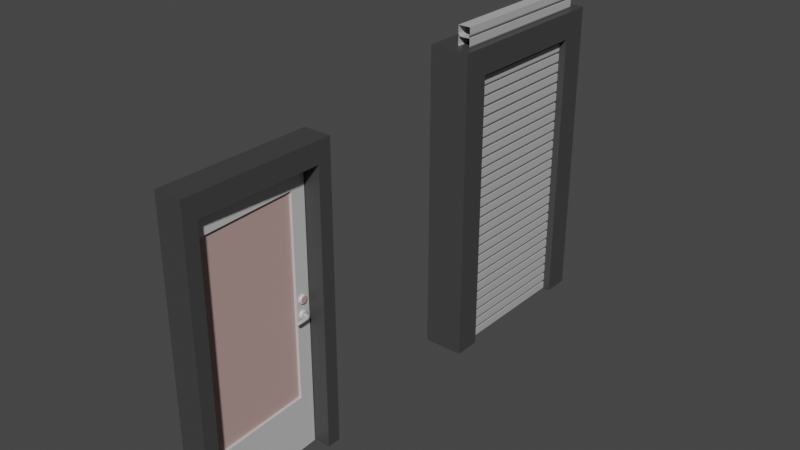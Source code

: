 # Source: Meshes.blend  (saved by Blender 3.2.14; exported with 4.5.12 LTS)
import bpy
from mathutils import Matrix  # noqa: F401  (used for matrix-valued properties, if any)

bpy.ops.wm.read_factory_settings(use_empty=True)
scene = bpy.context.scene
scene.name = 'Scene'

# ---- materials (node trees are filled in below, after node groups)
mat_bunkermetallightgrey = bpy.data.materials.new('BunkerMetalLightGrey')
mat_bunkermetallightgrey.use_transparent_shadow = False
mat_bunkermetal = bpy.data.materials.new('BunkerMetal')
mat_bunkermetal.use_transparent_shadow = False
mat_bunkermetal.diffuse_color = (0.4969, 0.3382, 0.3192, 1.0)
mat_bunkermetalreinforcement = bpy.data.materials.new('BunkerMetalReinforcement')
mat_bunkermetalreinforcement.use_transparent_shadow = False
mat_bunkermetalreinforcement.diffuse_color = (0.016, 0.016, 0.016, 1.0)
mat_bunkermetalpolishedgrey = bpy.data.materials.new('BunkerMetalPolishedGrey')
mat_bunkermetalpolishedgrey.use_transparent_shadow = False
mat_bunkermetalpolishedgrey.diffuse_color = (0.4385, 0.4385, 0.4385, 1.0)

# ---- node groups
ng_auto_smooth = bpy.data.node_groups.new('Auto Smooth', 'GeometryNodeTree')
_s = ng_auto_smooth.interface.new_socket(name='Geometry', in_out='OUTPUT', socket_type='NodeSocketGeometry')
_s = ng_auto_smooth.interface.new_socket(name='Geometry', in_out='INPUT', socket_type='NodeSocketGeometry')
_s = ng_auto_smooth.interface.new_socket(name='Angle', in_out='INPUT', socket_type='NodeSocketFloat')
_s.subtype = 'ANGLE'
_s.min_value = 0.0
_s.max_value = 3.142
ng_auto_smooth.is_modifier = True
_N = ng_auto_smooth.nodes; _L = ng_auto_smooth.links
n0 = _N.new('NodeGroupOutput'); n0.name = 'Group Output'; n0.location = (480, -100)
n1 = _N.new('NodeGroupInput'); n1.name = 'Group Input'; n1.location = (-420, -300)
n2 = _N.new('NodeGroupInput'); n2.name = 'Group Input.001'; n2.location = (-60, -100)
n3 = _N.new('GeometryNodeSetShadeSmooth'); n3.name = 'Set Shade Smooth'; n3.location = (120, -100)
n3.domain = 'EDGE'
n4 = _N.new('GeometryNodeSetShadeSmooth'); n4.name = 'Set Shade Smooth.001'; n4.location = (300, -100)
n5 = _N.new('GeometryNodeInputMeshEdgeAngle'); n5.name = 'Edge Angle'; n5.location = (-420, -220)
n6 = _N.new('GeometryNodeInputEdgeSmooth'); n6.name = 'Is Edge Smooth'; n6.location = (-60, -160)
n7 = _N.new('GeometryNodeInputShadeSmooth'); n7.name = 'Is Face Smooth'; n7.location = (-240, -340)
n8 = _N.new('FunctionNodeBooleanMath'); n8.name = 'Boolean Math'; n8.location = (-60, -220)
n9 = _N.new('FunctionNodeCompare'); n9.name = 'Compare'; n9.location = (-240, -180)
n9.operation = 'LESS_EQUAL'
_L.new(n5.outputs[0], n9.inputs[0])
_L.new(n4.outputs[0], n0.inputs[0])
_L.new(n1.outputs[1], n9.inputs[1])
_L.new(n9.outputs[0], n8.inputs[0])
_L.new(n7.outputs[0], n8.inputs[1])
_L.new(n2.outputs[0], n3.inputs[0])
_L.new(n6.outputs[0], n3.inputs[1])
_L.new(n3.outputs[0], n4.inputs[0])
_L.new(n8.outputs[0], n3.inputs[2])
n0.is_active_output = True

# ---- material node trees
mat_bunkermetallightgrey.use_nodes = True; mat_bunkermetallightgrey.node_tree.nodes.clear()
_N = mat_bunkermetallightgrey.node_tree.nodes; _L = mat_bunkermetallightgrey.node_tree.links
n0 = _N.new('ShaderNodeBsdfPrincipled'); n0.name = 'Principled BSDF'; n0.location = (10, 300)
n0.distribution = 'GGX'
n0.subsurface_method = 'BURLEY'
n0.inputs[0].default_value = (0.5926, 0.5926, 0.5926, 1.0)
n0.inputs[3].default_value = 1.45
n0.inputs[27].default_value = (0.0, 0.0, 0.0, 1.0)
n0.inputs[28].default_value = 1.0
n1 = _N.new('ShaderNodeOutputMaterial'); n1.name = 'Material Output'; n1.location = (300, 300)
_L.new(n0.outputs[0], n1.inputs[0])
n1.is_active_output = True
mat_bunkermetalreinforcement.use_nodes = True; mat_bunkermetalreinforcement.node_tree.nodes.clear()
_N = mat_bunkermetalreinforcement.node_tree.nodes; _L = mat_bunkermetalreinforcement.node_tree.links
n0 = _N.new('ShaderNodeBsdfPrincipled'); n0.name = 'Principled BSDF'; n0.location = (10, 300)
n0.distribution = 'GGX'
n0.subsurface_method = 'BURLEY'
n0.inputs[0].default_value = (0.05222, 0.05222, 0.05222, 1.0)
n0.inputs[3].default_value = 1.45
n0.inputs[27].default_value = (0.0, 0.0, 0.0, 1.0)
n0.inputs[28].default_value = 1.0
n1 = _N.new('ShaderNodeOutputMaterial'); n1.name = 'Material Output'; n1.location = (300, 300)
_L.new(n0.outputs[0], n1.inputs[0])
n1.is_active_output = True

# ---- world
world_world = bpy.data.worlds.new('World'); scene.world = world_world
world_world.use_nodes = True; world_world.node_tree.nodes.clear()
_N = world_world.node_tree.nodes; _L = world_world.node_tree.links
n0 = _N.new('ShaderNodeOutputWorld'); n0.name = 'World Output'; n0.location = (300, 300)
n1 = _N.new('ShaderNodeBackground'); n1.name = 'Background'; n1.location = (10, 300)
n1.inputs[0].default_value = (0.05088, 0.05088, 0.05088, 1.0)
_L.new(n1.outputs[0], n0.inputs[0])
n0.is_active_output = True
world_world.color = (0.05088, 0.05088, 0.05088)
world_world.use_sun_shadow = False
world_world.sun_shadow_jitter_overblur = 0.0

# ---- meshes
me_door1_006 = bpy.data.meshes.new('Door1.006')
me_door1_006.from_pydata([(-0.8956, -0.02498, -0.002382), (-0.8956, -0.02498, 2.004), (0.006013, -0.02498, -0.002382), (0.006014, -0.02498, 2.004), (-0.8956, 0.02498, -0.002382), (-0.8956, 0.02498, 2.004), (0.006013, 0.02498, -0.002382), (0.006014, 0.02498, 2.004), (-0.8011, 0.03599, 1.103), (-0.8037, 0.02318, 1.084), (-0.8016, 0.03202, 1.09), (-0.8079, 0.03244, 1.079), (-0.8227, 0.02318, 1.068), (-0.8181, 0.03217, 1.071), (-0.8305, 0.03244, 1.067), (-0.8456, 0.02318, 1.069), (-0.8469, 0.0321, 1.069), (-0.861, 0.02318, 1.081), (-0.8595, 0.03244, 1.079), (-0.8674, 0.02318, 1.102), (-0.8666, 0.03233, 1.094), (-0.8653, 0.03217, 1.11), (-0.8579, 0.02318, 1.123), (-0.8591, 0.03244, 1.121), (-0.8432, 0.02318, 1.132), (-0.8492, 0.0323, 1.129), (-0.8261, 0.02318, 1.133), (-0.837, 0.03217, 1.133), (-0.8074, 0.02318, 1.122), (-0.8203, 0.03259, 1.131), (-0.8053, 0.0321, 1.118), (-0.8003, 0.02318, 1.103), (-0.804, 0.0386, 1.091), (-0.812, 0.03888, 1.078), (-0.8247, 0.0386, 1.071), (-0.8368, 0.03877, 1.07), (-0.8482, 0.0386, 1.073), (-0.8596, 0.03859, 1.083), (-0.864, 0.03877, 1.097), (-0.8631, 0.0386, 1.109), (-0.8551, 0.0389, 1.122), (-0.8388, 0.03874, 1.131), (-0.8186, 0.03905, 1.127), (-0.8062, 0.0386, 1.114), (-0.8102, 0.04288, 1.086), (-0.8604, 0.04288, 1.105), (-0.8276, 0.04288, 1.074), (-0.8074, 0.04288, 1.106), (-0.849, 0.04288, 1.122), (-0.8413, 0.04288, 1.075), (-0.8316, 0.04288, 1.127), (-0.855, 0.04288, 1.083), (-0.815, 0.04288, 1.12), (-0.8004, -0.03258, 1.103), (-0.8051, -0.02318, 1.082), (-0.8025, -0.0321, 1.087), (-0.8173, -0.02318, 1.071), (-0.8128, -0.0323, 1.074), (-0.8359, -0.02318, 1.066), (-0.8278, -0.03233, 1.067), (-0.8438, -0.0323, 1.068), (-0.8547, -0.02318, 1.074), (-0.8549, -0.03243, 1.075), (-0.8659, -0.02318, 1.09), (-0.863, -0.03202, 1.084), (-0.8667, -0.03244, 1.097), (-0.8655, -0.02318, 1.11), (-0.8653, -0.03243, 1.11), (-0.8543, -0.02318, 1.127), (-0.8592, -0.03217, 1.121), (-0.8327, -0.02318, 1.134), (-0.8456, -0.03233, 1.131), (-0.8149, -0.02318, 1.128), (-0.8262, -0.03233, 1.133), (-0.8121, -0.03217, 1.126), (-0.8044, -0.02318, 1.116), (-0.8041, -0.03231, 1.116), (-0.7999, -0.02318, 1.101), (-0.8032, -0.03888, 1.106), (-0.804, -0.0386, 1.091), (-0.81, -0.03877, 1.08), (-0.8191, -0.0386, 1.073), (-0.8335, -0.03873, 1.069), (-0.8481, -0.03868, 1.073), (-0.8576, -0.0386, 1.081), (-0.8637, -0.03888, 1.094), (-0.8622, -0.0389, 1.112), (-0.8532, -0.0387, 1.124), (-0.8426, -0.0387, 1.129), (-0.828, -0.03859, 1.131), (-0.8116, -0.03875, 1.122), (-0.8201, -0.04288, 1.077), (-0.8407, -0.04288, 1.074), (-0.8604, -0.04288, 1.1), (-0.8064, -0.04288, 1.096), (-0.8544, -0.04288, 1.117), (-0.8335, -0.04289, 1.128), (-0.8555, -0.04288, 1.085), (-0.8126, -0.04288, 1.117), (-0.8003, 0.02318, 0.9881), (-0.8057, 0.02318, 0.9727), (-0.8007, 0.03282, 0.9848), (-0.8077, 0.03202, 0.9701), (-0.8173, 0.02318, 0.9622), (-0.8359, 0.02318, 0.9574), (-0.821, 0.03259, 0.9601), (-0.8374, 0.0323, 0.9582), (-0.8542, 0.02318, 0.9652), (-0.8496, 0.03217, 0.9621), (-0.8643, 0.02318, 0.9777), (-0.8615, 0.03235, 0.9727), (-0.8668, 0.02318, 0.9946), (-0.8667, 0.03244, 0.9883), (-0.8597, 0.02318, 1.013), (-0.8642, 0.03233, 1.005), (-0.8378, 0.02318, 1.025), (-0.8518, 0.0321, 1.02), (-0.8367, 0.03231, 1.025), (-0.8156, 0.02318, 1.02), (-0.8203, 0.03259, 1.022), (-0.8028, 0.02318, 1.005), (-0.8074, 0.0323, 1.012), (-0.8015, 0.03217, 1.001), (-0.8027, 0.03905, 0.9879), (-0.8112, 0.03859, 0.9698), (-0.8271, 0.0389, 0.9611), (-0.8477, 0.03865, 0.9634), (-0.8607, 0.0386, 0.9767), (-0.864, 0.03877, 0.9881), (-0.8631, 0.0386, 1.0), (-0.8551, 0.0389, 1.013), (-0.8388, 0.03874, 1.022), (-0.8186, 0.03905, 1.019), (-0.8062, 0.0386, 1.006), (-0.8074, 0.04288, 0.9972), (-0.8093, 0.04289, 0.9792), (-0.8281, 0.04291, 0.9643), (-0.8513, 0.04289, 0.9709), (-0.8606, 0.04289, 0.9894), (-0.8544, 0.04289, 1.008), (-0.8394, 0.04288, 1.018), (-0.819, 0.0429, 1.015), (-0.8442, 0.04288, 0.9949), (-0.8224, 0.04288, 0.9911), (-0.8365, 0.04288, 1.003), (-0.8382, 0.04288, 0.981), (-0.8252, 0.04288, 0.9991), (-0.8439, 0.04288, 0.9873), (-0.8265, 0.04288, 0.9822), (-0.8231, 0.05836, 0.9959), (-0.8236, 0.05868, 0.986), (-0.828, 0.06381, 1.002), (-0.8411, 0.06018, 0.983), (-0.8322, 0.0675, 0.9804), (-0.8281, 0.06363, 0.9811), (-0.842, 0.06142, 0.9983), (-0.8162, 0.06945, 0.9844), (-0.8167, 0.08795, 0.9967), (-0.7277, 0.06729, 0.9912), (-0.7287, 0.07065, 0.9993), (-0.7286, 0.08951, 0.989), (-0.7266, 0.07647, 1.002), (-0.7278, 0.08293, 0.9812), (-0.7277, 0.08356, 1.001), (-0.7273, 0.08789, 0.9962), (-0.8333, 0.07419, 1.0), (-0.8215, 0.06254, 0.9945), (-0.8236, 0.06377, 0.9837), (-0.8303, 0.0824, 0.9948), (-0.836, 0.07467, 0.9848), (-0.8303, 0.07599, 0.9815), (-0.7276, 0.07062, 0.9838), (-0.726, 0.08789, 0.9891), (-0.7273, 0.07678, 0.9807), (-0.7253, 0.07173, 0.9856), (-0.7259, 0.07039, 0.9967), (-0.7254, 0.08345, 0.9842), (-0.7248, 0.08314, 0.9968), (-0.7241, 0.07547, 0.9922), (-0.7241, 0.07981, 0.9882), (-0.8172, 0.08022, 0.9805), (-0.8164, 0.0823, 1.002), (-0.8344, 0.06453, 1.002), (-0.817, 0.08881, 0.9881), (-0.8163, 0.08524, 0.9829), (-0.8311, 0.08242, 0.9896), (-0.8236, 0.06377, 0.999), (-0.8383, 0.07472, 0.9932), (-0.8169, 0.07112, 1.0), (-0.8268, 0.08062, 1.0), (-0.828, 0.08212, 0.985), (-0.8173, 0.07361, 0.9811), (-0.8154, 0.06712, 0.9899), (-0.8158, 0.06792, 0.9956), (-0.8199, 0.07679, 1.002), (-0.8443, 0.06155, 0.9904), (-0.8212, 0.06237, 0.9891), (-0.7999, -0.0321, 0.9918), (-0.8057, -0.02318, 0.9727), (-0.8041, -0.0323, 0.9756), (-0.8173, -0.02318, 0.9622), (-0.8126, -0.03217, 0.9653), (-0.8302, -0.02318, 0.9581), (-0.8241, -0.03244, 0.9593), (-0.8464, -0.02318, 0.9604), (-0.8374, -0.0323, 0.9582), (-0.8496, -0.03217, 0.9621), (-0.8594, -0.02318, 0.9701), (-0.8591, -0.03243, 0.97), (-0.8664, -0.02318, 0.9848), (-0.8655, -0.0323, 0.9816), (-0.8639, -0.02318, 1.007), (-0.8667, -0.03217, 0.995), (-0.8628, -0.03244, 1.007), (-0.8443, -0.02318, 1.024), (-0.8521, -0.03233, 1.019), (-0.837, -0.03217, 1.025), (-0.8238, -0.02318, 1.023), (-0.8067, -0.02318, 1.012), (-0.8123, -0.0323, 1.017), (-0.804, -0.03243, 1.007), (-0.7999, -0.02318, 0.9905), (-0.8039, -0.03905, 0.982), (-0.8182, -0.03865, 0.964), (-0.8396, -0.03875, 0.9609), (-0.8558, -0.03859, 0.9698), (-0.8637, -0.03888, 0.985), (-0.8631, -0.0386, 1.0), (-0.8553, -0.03904, 1.013), (-0.8396, -0.03843, 1.022), (-0.8244, -0.03599, 1.023), (-0.8118, -0.03904, 1.013), (-0.804, -0.0386, 1.0), (-0.8065, -0.04289, 0.9894), (-0.8182, -0.04291, 0.9684), (-0.8421, -0.04289, 0.9656), (-0.8592, -0.0429, 0.9816), (-0.8563, -0.0429, 1.007), (-0.8335, -0.04291, 1.019), (-0.8126, -0.04288, 1.008), (-0.8428, -0.04288, 0.9979), (-0.8224, -0.04288, 0.9911), (-0.8339, -0.04288, 0.98), (-0.8343, -0.04288, 1.003), (-0.8439, -0.04288, 0.9862), (-0.8252, -0.04288, 0.9991), (-0.8251, -0.04288, 0.984), (-0.8236, -0.05869, 0.986), (-0.8267, -0.06047, 1.0), (-0.8286, -0.06526, 1.002), (-0.8411, -0.06018, 0.983), (-0.8281, -0.06361, 0.9811), (-0.842, -0.06102, 0.9983), (-0.8158, -0.06791, 0.9956), (-0.8162, -0.06944, 0.9845), (-0.8166, -0.08907, 0.9904), (-0.8169, -0.07111, 1.0), (-0.8163, -0.08232, 1.002), (-0.8167, -0.08795, 0.9967), (-0.7277, -0.06895, 0.9855), (-0.7264, -0.08695, 0.9856), (-0.7287, -0.08163, 0.9806), (-0.8215, -0.06254, 0.9881), (-0.8318, -0.07039, 0.9805), (-0.8219, -0.0615, 0.9934), (-0.8236, -0.06376, 0.9837), (-0.829, -0.08376, 0.9929), (-0.8303, -0.08236, 0.9877), (-0.836, -0.07467, 0.9978), (-0.7276, -0.06789, 0.9943), (-0.7278, -0.08954, 0.9914), (-0.7274, -0.07197, 1.0), (-0.7274, -0.0851, 1.0), (-0.7274, -0.07461, 0.9813), (-0.7254, -0.08554, 0.9964), (-0.7254, -0.07166, 0.9858), (-0.7254, -0.07081, 0.9954), (-0.7265, -0.0785, 1.002), (-0.726, -0.08082, 0.982), (-0.7241, -0.08062, 0.9891), (-0.7238, -0.07697, 0.9928), (-0.8172, -0.08028, 0.9805), (-0.8344, -0.06451, 1.002), (-0.8154, -0.06712, 0.9899), (-0.8167, -0.08689, 0.9844), (-0.8199, -0.07679, 1.002), (-0.8362, -0.07733, 0.9933), (-0.8316, -0.07381, 1.001), (-0.8236, -0.06371, 0.9989), (-0.8373, -0.074, 0.986), (-0.8271, -0.08123, 0.9992), (-0.8174, -0.07362, 0.9811), (-0.8286, -0.07899, 0.9823), (-0.8442, -0.06236, 0.9909), (-0.8956, -0.02498, 0.3972), (-0.8956, -0.02498, 1.844), (0.006013, -0.02498, 1.844), (0.006013, -0.02498, 0.3972), (0.006013, 0.02498, 1.844), (0.006013, 0.02498, 0.3972), (-0.8956, 0.02498, 1.844), (-0.8956, 0.02498, 0.3972), (-0.05421, 0.02498, 0.3972), (-0.05421, 0.02498, 1.844), (-0.786, 0.02498, 0.3972), (-0.786, 0.02498, 1.844), (-0.7509, -0.02498, 0.3972), (-0.7509, -0.02498, 1.844), (-0.08586, -0.02498, 0.3972), (-0.08586, -0.02498, 1.844), (-0.7509, -0.004954, 0.3972), (-0.7509, -0.004954, 1.844), (-0.08586, -0.004954, 0.3972), (-0.08586, -0.004954, 1.844), (-0.05421, 0.004988, 0.3972), (-0.05421, 0.004988, 1.844), (-0.786, 0.004988, 0.3972), (-0.786, 0.004988, 1.844)], [], [(31, 10, 8), (17, 16, 15), (19, 20, 17), (22, 21, 19), (24, 25, 22), (24, 27, 25), (39, 20, 21), (8, 43, 30), (35, 14, 16), (33, 11, 13), (37, 18, 20), (27, 41, 25), (32, 8, 10), (23, 39, 21), (42, 29, 30), (14, 34, 13), (29, 41, 27), (11, 32, 10), (18, 36, 16), (40, 23, 25), (50, 41, 42), (51, 36, 37), (44, 8, 32), (38, 51, 37), (52, 42, 43), (44, 32, 33), (39, 45, 38), (47, 43, 8), (40, 45, 39), (46, 33, 34), (46, 34, 35), (48, 40, 41), (49, 35, 36), (46, 45, 48), (46, 48, 50), (52, 46, 50), (44, 46, 47), (46, 51, 45), (47, 46, 52), (55, 54, 77), (57, 56, 54), (59, 58, 56), (60, 61, 58), (61, 64, 63), (65, 66, 63), (66, 69, 68), (68, 71, 70), (70, 73, 72), (74, 75, 72), (65, 86, 67), (76, 77, 75), (88, 96, 89), (55, 80, 57), (62, 84, 64), (59, 82, 60), (73, 90, 74), (64, 84, 85), (53, 79, 55), (67, 86, 69), (57, 81, 59), (71, 89, 73), (60, 83, 62), (59, 81, 82), (55, 79, 80), (62, 83, 84), (69, 87, 71), (76, 90, 78), (83, 97, 84), (90, 96, 98), (78, 94, 79), (79, 94, 80), (90, 98, 78), (86, 93, 95), (80, 91, 81), (86, 95, 87), (81, 91, 82), (87, 96, 88), (93, 91, 95), (95, 91, 96), (97, 91, 93), (100, 102, 101), (103, 102, 100), (104, 105, 103), (107, 108, 104), (109, 110, 107), (111, 112, 109), (115, 116, 113), (118, 119, 115), (120, 121, 118), (129, 112, 114), (99, 122, 120), (105, 124, 102), (117, 131, 116), (101, 123, 122), (126, 106, 108), (132, 119, 121), (112, 127, 110), (130, 114, 116), (119, 131, 117), (124, 101, 102), (110, 126, 108), (133, 121, 122), (125, 105, 106), (141, 131, 132), (127, 137, 126), (128, 138, 127), (141, 132, 133), (135, 123, 124), (129, 138, 128), (134, 133, 123), (130, 139, 129), (125, 136, 124), (140, 130, 131), (136, 125, 126), (134, 146, 141), (143, 134, 135), (147, 137, 138), (141, 144, 140), (145, 136, 137), (140, 144, 139), (148, 135, 136), (142, 138, 139), (155, 142, 144), (152, 145, 147), (151, 144, 146), (195, 147, 142), (149, 146, 143), (150, 143, 148), (163, 157, 181), (161, 194, 188), (158, 193, 192), (171, 156, 191), (162, 180, 184), (160, 183, 157), (185, 169, 187), (182, 165, 155), (169, 152, 195), (155, 187, 195), (170, 153, 152), (183, 190, 185), (175, 159, 158), (172, 176, 162), (173, 174, 171), (174, 158, 171), (176, 173, 162), (163, 177, 164), (174, 178, 175), (172, 179, 176), (176, 179, 174), (178, 161, 175), (177, 178, 179), (153, 191, 154), (185, 190, 169), (188, 151, 186), (154, 191, 167), (189, 168, 165), (192, 166, 196), (194, 182, 151), (193, 186, 166), (167, 192, 196), (170, 180, 153), (194, 165, 182), (196, 149, 150), (165, 187, 155), (181, 189, 194), (190, 184, 170), (157, 168, 189), (157, 185, 168), (221, 199, 198), (201, 200, 198), (203, 202, 200), (202, 205, 204), (206, 207, 204), (207, 210, 209), (212, 211, 209), (215, 214, 211), (199, 223, 201), (220, 232, 197), (219, 230, 231), (210, 225, 226), (197, 232, 222), (205, 224, 206), (213, 227, 228), (206, 224, 225), (213, 228, 215), (219, 231, 220), (210, 226, 212), (203, 224, 205), (224, 235, 225), (225, 235, 236), (231, 238, 239), (231, 239, 232), (227, 236, 237), (222, 234, 223), (232, 233, 222), (224, 234, 235), (228, 238, 229), (233, 246, 234), (233, 241, 246), (235, 244, 236), (235, 242, 244), (246, 251, 242), (243, 248, 245), (242, 250, 244), (245, 264, 241), (241, 247, 246), (244, 293, 240), (258, 272, 257), (253, 269, 283), (256, 269, 253), (254, 259, 291), (281, 261, 284), (283, 259, 254), (257, 277, 285), (256, 271, 269), (255, 270, 258), (284, 270, 255), (263, 292, 289), (252, 268, 287), (250, 289, 293), (252, 293, 268), (292, 284, 267), (287, 290, 257), (273, 275, 278), (273, 278, 261), (274, 279, 280), (271, 277, 276), (271, 276, 269), (259, 275, 273), (270, 260, 274), (272, 274, 277), (269, 275, 259), (278, 279, 260), (260, 279, 274), (274, 280, 277), (275, 279, 278), (268, 290, 287), (249, 256, 288), (286, 290, 268), (282, 285, 249), (288, 253, 264), (265, 254, 291), (265, 283, 254), (263, 281, 292), (287, 285, 282), (264, 262, 247), (248, 249, 288), (289, 286, 293), (292, 281, 284), (266, 258, 290), (263, 291, 281), (267, 284, 255), (297, 2, 6, 299), (301, 4, 0, 294), (11, 9, 12, 13), (31, 9, 10), (9, 11, 10), (14, 12, 15, 16), (12, 14, 13), (30, 28, 31, 8), (17, 18, 16), (17, 20, 18), (19, 21, 20), (22, 23, 21), (22, 25, 23), (24, 26, 27), (26, 29, 27), (26, 28, 29), (28, 30, 29), (39, 38, 20), (240, 237, 236, 244), (25, 41, 40), (36, 35, 16), (23, 40, 39), (34, 33, 13), (20, 38, 37), (43, 42, 30), (29, 42, 41), (11, 33, 32), (18, 37, 36), (14, 35, 34), (36, 51, 49), (52, 50, 42), (44, 47, 8), (38, 45, 51), (47, 52, 43), (46, 44, 33), (48, 45, 40), (49, 46, 35), (50, 48, 41), (46, 49, 51), (77, 53, 55), (55, 57, 54), (57, 59, 56), (59, 60, 58), (60, 62, 61), (61, 62, 64), (64, 65, 63), (65, 67, 66), (66, 67, 69), (69, 71, 68), (71, 73, 70), (73, 74, 72), (74, 76, 75), (65, 85, 86), (76, 53, 77), (71, 87, 88), (53, 76, 78), (73, 89, 90), (57, 80, 81), (53, 78, 79), (60, 82, 83), (65, 64, 85), (71, 88, 89), (69, 86, 87), (76, 74, 90), (83, 92, 97), (90, 89, 96), (85, 84, 97), (85, 97, 93), (86, 85, 93), (80, 94, 91), (78, 98, 94), (82, 91, 92), (87, 95, 96), (83, 82, 92), (94, 98, 91), (98, 96, 91), (97, 92, 91), (99, 100, 101), (103, 105, 102), (104, 106, 105), (104, 108, 106), (107, 110, 108), (109, 112, 110), (111, 114, 112), (111, 113, 114), (113, 116, 114), (115, 117, 116), (115, 119, 117), (118, 121, 119), (120, 122, 121), (129, 128, 112), (99, 101, 122), (127, 126, 110), (116, 131, 130), (122, 123, 133), (126, 125, 106), (114, 130, 129), (125, 124, 105), (112, 128, 127), (133, 132, 121), (119, 132, 131), (124, 123, 101), (141, 140, 131), (127, 138, 137), (135, 134, 123), (134, 141, 133), (129, 139, 138), (136, 135, 124), (140, 139, 130), (126, 137, 136), (148, 145, 153, 154), (138, 142, 147), (135, 148, 143), (147, 145, 137), (146, 144, 141), (136, 145, 148), (144, 142, 139), (143, 146, 134), (151, 182, 144), (154, 150, 148), (155, 195, 142), (152, 153, 145), (195, 152, 147), (182, 155, 144), (149, 151, 146), (184, 183, 160, 162), (150, 149, 143), (160, 172, 162), (159, 161, 188), (163, 164, 157), (188, 193, 158, 159), (173, 171, 191), (192, 156, 171, 158), (181, 194, 161, 163), (164, 160, 157), (173, 191, 180, 162), (217, 214, 216, 230), (187, 165, 168), (187, 168, 185), (187, 169, 195), (169, 170, 152), (160, 164, 172), (175, 161, 159), (158, 174, 175), (164, 177, 172), (163, 161, 177), (173, 176, 174), (174, 179, 178), (172, 177, 179), (178, 177, 161), (188, 194, 151), (169, 190, 170), (167, 191, 156), (167, 156, 192), (192, 193, 166), (193, 188, 186), (194, 189, 165), (167, 196, 150), (154, 167, 150), (149, 166, 186), (149, 196, 166), (149, 186, 151), (170, 184, 180), (190, 183, 184), (181, 157, 189), (153, 180, 191), (157, 183, 185), (221, 197, 199), (199, 201, 198), (201, 203, 200), (203, 205, 202), (205, 206, 204), (206, 208, 207), (207, 208, 210), (210, 212, 209), (212, 213, 211), (213, 215, 211), (214, 215, 216), (219, 218, 217, 230), (197, 221, 218, 220), (219, 220, 218), (212, 226, 227), (240, 243, 238, 237), (199, 222, 223), (215, 228, 229), (213, 212, 227), (210, 208, 225), (216, 215, 229), (203, 201, 223), (199, 197, 222), (230, 216, 229), (208, 206, 225), (220, 231, 232), (203, 223, 224), (230, 229, 238), (231, 230, 238), (226, 225, 236), (222, 233, 234), (227, 226, 236), (232, 239, 233), (228, 227, 237), (224, 223, 234), (228, 237, 238), (239, 238, 245), (238, 243, 245), (241, 233, 239, 245), (235, 234, 242), (234, 246, 242), (282, 243, 240, 252), (243, 249, 248), (243, 282, 249), (245, 248, 264), (246, 247, 251), (240, 293, 252), (242, 263, 250), (244, 250, 293), (271, 256, 285, 277), (242, 251, 263), (241, 264, 247), (283, 269, 259), (284, 260, 270), (291, 259, 273), (261, 281, 291, 273), (258, 270, 272), (284, 261, 260), (257, 272, 277), (289, 267, 286), (289, 292, 267), (282, 252, 287), (250, 263, 289), (287, 257, 285), (261, 278, 260), (272, 270, 274), (269, 276, 275), (275, 276, 280), (276, 277, 280), (275, 280, 279), (263, 251, 291), (262, 264, 283), (251, 265, 291), (249, 285, 256), (286, 266, 290), (265, 262, 283), (286, 267, 266), (264, 253, 283), (288, 256, 253), (247, 262, 265), (247, 265, 251), (264, 248, 288), (268, 293, 286), (266, 267, 255), (290, 258, 257), (266, 255, 258), (7, 5, 1, 3), (2, 0, 4, 6), (6, 4, 301, 304, 302, 299), (0, 2, 297, 308, 306, 294), (1, 295, 307, 309, 296, 3), (309, 307, 311, 313), (295, 294, 306, 307), (7, 298, 303, 305, 300, 5), (304, 305, 317, 316), (298, 299, 302, 303), (5, 300, 295, 1), (300, 301, 294, 295), (305, 304, 301, 300), (3, 296, 298, 7), (296, 297, 299, 298), (309, 308, 297, 296), (311, 310, 312, 313), (306, 308, 312, 310), (308, 309, 313, 312), (307, 306, 310, 311), (315, 314, 316, 317), (303, 302, 314, 315), (305, 303, 315, 317), (302, 304, 316, 314)])
me_door1_006.polygons.foreach_set('use_smooth', [True] * 529)
me_door1_006.polygons.foreach_set('material_index', [0, 0, 0, 0, 0, 0, 0, 0, 0, 0, 0, 0, 0, 0, 0, 0, 0, 0, 0, 0, 0, 0, 0, 0, 0, 0, 0, 0, 0, 0, 0, 0, 0, 1, 1, 1, 1, 1, 1, 0, 0, 0, 0, 0, 0, 0, 0, 0, 0, 0, 0, 0, 0, 0, 0, 0, 0, 0, 0, 0, 0, 0, 0, 0, 0, 0, 0, 0, 0, 0, 0, 0, 0, 0, 0, 0, 0, 1, 1, 1, 0, 0, 0, 0, 0, 0, 0, 0, 0, 0, 0, 0, 0, 0, 0, 0, 0, 0, 0, 0, 0, 0, 0, 0, 0, 0, 0, 0, 0, 0, 0, 0, 0, 0, 0, 0, 0, 0, 0, 0, 0, 0, 0, 0, 0, 0, 0, 0, 0, 0, 0, 0, 0, 0, 0, 0, 0, 0, 0, 0, 0, 0, 0, 0, 0, 0, 0, 0, 0, 0, 0, 0, 0, 0, 0, 0, 0, 0, 0, 0, 0, 0, 0, 0, 0, 0, 0, 0, 0, 0, 0, 0, 0, 0, 0, 0, 0, 0, 0, 0, 0, 0, 0, 0, 0, 0, 0, 0, 0, 0, 0, 0, 0, 0, 0, 0, 0, 0, 0, 0, 0, 0, 0, 0, 0, 0, 0, 0, 0, 0, 0, 0, 0, 0, 0, 0, 0, 0, 0, 0, 0, 0, 0, 0, 0, 0, 0, 0, 0, 0, 0, 0, 0, 0, 0, 0, 0, 0, 0, 0, 0, 0, 0, 0, 0, 0, 0, 0, 0, 0, 0, 0, 0, 0, 0, 0, 0, 0, 0, 0, 0, 0, 0, 0, 0, 0, 0, 0, 0, 0, 0, 0, 0, 0, 0, 0, 0, 0, 0, 0, 0, 0, 0, 0, 0, 0, 0, 0, 0, 0, 1, 0, 0, 0, 0, 0, 0, 0, 0, 0, 0, 0, 0, 0, 0, 0, 0, 0, 0, 0, 0, 0, 0, 0, 0, 0, 0, 0, 0, 0, 0, 0, 0, 0, 0, 0, 1, 1, 1, 0, 0, 0, 0, 0, 0, 0, 0, 0, 0, 0, 0, 0, 0, 0, 0, 0, 0, 0, 0, 0, 0, 0, 0, 0, 0, 0, 0, 0, 0, 0, 0, 0, 0, 0, 0, 0, 0, 0, 0, 0, 0, 0, 0, 0, 0, 0, 0, 0, 0, 0, 0, 0, 0, 0, 0, 0, 0, 0, 0, 0, 0, 0, 0, 0, 0, 0, 0, 0, 0, 0, 0, 0, 0, 0, 0, 0, 0, 0, 0, 0, 0, 0, 0, 0, 0, 0, 0, 0, 0, 0, 0, 0, 0, 0, 0, 0, 0, 0, 0, 0, 0, 0, 0, 0, 0, 0, 0, 0, 0, 0, 0, 0, 0, 0, 0, 0, 0, 0, 0, 0, 0, 0, 0, 0, 0, 0, 0, 0, 0, 0, 0, 0, 0, 0, 0, 0, 0, 0, 0, 0, 0, 0, 0, 0, 0, 0, 0, 0, 0, 0, 0, 0, 0, 0, 0, 0, 0, 0, 0, 0, 0, 0, 0, 0, 0, 0, 0, 0, 0, 0, 0, 0, 0, 0, 0, 0, 0, 0, 0, 0, 0, 0, 0, 0, 0, 0, 0, 0, 0, 0, 0, 1, 0, 0, 0, 1, 0, 0, 0])
_uv = me_door1_006.uv_layers.new(name='UVMap')
_uv.uv.foreach_set('vector', [0.1887, 0.7148, 0.1797, 0.7259, 0.1758, 0.7159, 0.209, 0.7429, 0.2, 0.7245, 0.209, 0.7232, 0.209, 0.762, 0.1998, 0.7561, 0.209, 0.7429, 0.4242, 0.7357, 0.4151, 0.7206, 0.4242, 0.7127, 0.2289, 0.7192, 0.2197, 0.7134, 0.229, 0.7051, 0.2289, 0.7192, 0.2198, 0.7253, 0.2197, 0.7134, 0.409, 0.7201, 0.4156, 0.7051, 0.4151, 0.7206, 0.1758, 0.7159, 0.1735, 0.7101, 0.1801, 0.7064, 0.1933, 0.717, 0.1997, 0.7104, 0.2, 0.7245, 0.1731, 0.7423, 0.1794, 0.7391, 0.18, 0.752, 0.1935, 0.7435, 0.1997, 0.7407, 0.1998, 0.7561, 0.2198, 0.7253, 0.2132, 0.7237, 0.2197, 0.7134, 0.1732, 0.7271, 0.1758, 0.7159, 0.1797, 0.7259, 0.4149, 0.7334, 0.409, 0.7201, 0.4151, 0.7206, 0.2129, 0.7443, 0.2194, 0.7423, 0.22, 0.7583, 0.1801, 0.7628, 0.1737, 0.7563, 0.18, 0.752, 0.2194, 0.7423, 0.2132, 0.7237, 0.2198, 0.7253, 0.1794, 0.7391, 0.1732, 0.7271, 0.1797, 0.7259, 0.1997, 0.7407, 0.1935, 0.728, 0.2, 0.7245, 0.4089, 0.7354, 0.4149, 0.7334, 0.4157, 0.7442, 0.209, 0.7312, 0.2132, 0.7237, 0.2129, 0.7443, 0.1892, 0.7401, 0.1935, 0.728, 0.1935, 0.7435, -0.2013, 0.7504, -0.1899, 0.7666, -0.1992, 0.7585, -0.1663, 0.7074, -0.1825, 0.7094, -0.1805, 0.7051, 0.2091, 0.7485, 0.2129, 0.7443, 0.2135, 0.7577, 0.169, 0.7354, 0.1732, 0.7271, 0.1731, 0.7423, 0.409, 0.7201, 0.4051, 0.7176, 0.4093, 0.7082, -0.1842, 0.7624, -0.1771, 0.7673, -0.1899, 0.7666, -0.1476, 0.7271, -0.1603, 0.7147, -0.1559, 0.7138, -0.2036, 0.7295, -0.2071, 0.7454, -0.208, 0.7305, -0.2036, 0.7295, -0.208, 0.7305, -0.2033, 0.7193, 0.2091, 0.7141, 0.2131, 0.708, 0.2132, 0.7237, 0.1892, 0.7237, 0.1933, 0.717, 0.1935, 0.728, -0.2036, 0.7295, -0.1603, 0.7147, -0.1507, 0.7325, -0.2036, 0.7295, -0.1507, 0.7325, -0.1541, 0.7504, -0.1685, 0.7618, -0.2036, 0.7295, -0.1541, 0.7504, -0.2013, 0.7504, -0.2036, 0.7295, -0.1842, 0.7624, -0.2036, 0.7295, -0.1825, 0.7094, -0.1603, 0.7147, -0.1842, 0.7624, -0.2036, 0.7295, -0.1685, 0.7618, 0.1377, 0.7269, 0.1287, 0.7323, 0.1289, 0.7143, 0.1379, 0.7436, 0.1288, 0.7488, 0.1287, 0.7323, 0.1383, 0.7586, 0.1292, 0.7644, 0.1288, 0.7488, 0.3002, 0.7415, 0.3094, 0.7292, 0.3094, 0.749, 0.3094, 0.7292, 0.3004, 0.7163, 0.3094, 0.7102, 0.2585, 0.7161, 0.2489, 0.7286, 0.2496, 0.7098, 0.2489, 0.7286, 0.2581, 0.7418, 0.2495, 0.7486, 0.2895, 0.7564, 0.2803, 0.748, 0.2895, 0.7351, 0.2895, 0.7351, 0.2802, 0.7285, 0.2894, 0.7168, 0.2803, 0.7139, 0.2892, 0.7054, 0.2894, 0.7168, 0.2585, 0.7161, 0.2649, 0.7313, 0.2582, 0.729, 0.1385, 0.7053, 0.1289, 0.7143, 0.1294, 0.7051, 0.2738, 0.7449, 0.2696, 0.7356, 0.2739, 0.7303, 0.1377, 0.7269, 0.1445, 0.7367, 0.1379, 0.7436, 0.3, 0.7289, 0.2938, 0.7227, 0.3004, 0.7163, 0.3001, 0.7547, 0.2937, 0.7488, 0.3002, 0.7415, 0.2802, 0.7285, 0.2736, 0.7131, 0.2803, 0.7139, 0.3004, 0.7163, 0.2938, 0.7227, 0.2935, 0.7096, 0.1385, 0.7127, 0.1444, 0.7247, 0.1377, 0.7269, 0.2582, 0.729, 0.2649, 0.7313, 0.2581, 0.7418, 0.1379, 0.7436, 0.1445, 0.7485, 0.1383, 0.7586, 0.2803, 0.748, 0.2739, 0.7303, 0.2802, 0.7285, 0.3002, 0.7415, 0.2937, 0.7352, 0.3, 0.7289, 0.1383, 0.7586, 0.1445, 0.7485, 0.1449, 0.7605, 0.1377, 0.7269, 0.1444, 0.7247, 0.1445, 0.7367, 0.3, 0.7289, 0.2937, 0.7352, 0.2938, 0.7227, 0.2581, 0.7418, 0.2653, 0.746, 0.2594, 0.7557, -0.03204, 0.7583, -0.04078, 0.7624, -0.02845, 0.7487, -0.06361, 0.7051, -0.07374, 0.7146, -0.07494, 0.7104, -0.04078, 0.7624, -0.06353, 0.7623, -0.04047, 0.7575, 0.1449, 0.7126, 0.1489, 0.7226, 0.1444, 0.7247, 0.1444, 0.7247, 0.1489, 0.7226, 0.1445, 0.7367, -0.04078, 0.7624, -0.04047, 0.7575, -0.02845, 0.7487, -0.08742, 0.739, -0.0826, 0.7284, -0.08116, 0.7466, 0.1445, 0.7367, 0.1489, 0.7462, 0.1445, 0.7485, 0.2649, 0.7313, 0.2696, 0.7393, 0.2653, 0.746, -0.0354, 0.7125, -0.03718, 0.7159, -0.04849, 0.7052, -0.08175, 0.7533, -0.06353, 0.7623, -0.07294, 0.7616, -0.0826, 0.7284, -0.03718, 0.7159, -0.08116, 0.7466, -0.08116, 0.7466, -0.03718, 0.7159, -0.06353, 0.7623, -0.07374, 0.7146, -0.03718, 0.7159, -0.0826, 0.7284, 0.1685, 0.7321, 0.1596, 0.7355, 0.1589, 0.7195, 0.1686, 0.7478, 0.1596, 0.7355, 0.1685, 0.7321, 0.169, 0.7633, 0.1592, 0.7518, 0.1686, 0.7478, 0.3491, 0.7286, 0.3401, 0.723, 0.3491, 0.7095, 0.3491, 0.7445, 0.3399, 0.7392, 0.3491, 0.7286, 0.4046, 0.7205, 0.3954, 0.7147, 0.4051, 0.7051, 0.3651, 0.7262, 0.3562, 0.7126, 0.3653, 0.7051, 0.3651, 0.749, 0.3556, 0.744, 0.3651, 0.7262, 0.3653, 0.7629, 0.356, 0.7578, 0.3651, 0.749, 0.3895, 0.7273, 0.3954, 0.7147, 0.3955, 0.7314, 0.1686, 0.7167, 0.1599, 0.7077, 0.169, 0.7051, 0.1592, 0.7518, 0.1531, 0.738, 0.1596, 0.7355, 0.3559, 0.7273, 0.3495, 0.7254, 0.3562, 0.7126, 0.1589, 0.7195, 0.1527, 0.7184, 0.1599, 0.7077, 0.3335, 0.7225, 0.3399, 0.7111, 0.3401, 0.723, 0.3491, 0.746, 0.3556, 0.744, 0.356, 0.7578, 0.3398, 0.7534, 0.3336, 0.7411, 0.3399, 0.7392, 0.3899, 0.7426, 0.3955, 0.7314, 0.397, 0.7493, 0.3556, 0.744, 0.3495, 0.7254, 0.3559, 0.7273, 0.1531, 0.738, 0.1589, 0.7195, 0.1596, 0.7355, 0.3399, 0.7392, 0.3335, 0.7225, 0.3401, 0.723, 0.3497, 0.7594, 0.356, 0.7578, 0.3562, 0.7645, 0.153, 0.7549, 0.1592, 0.7518, 0.1599, 0.7637, -0.0158, 0.7148, -0.02845, 0.732, -0.01947, 0.7134, 0.3336, 0.7411, 0.3293, 0.7301, 0.3335, 0.7225, -0.002989, 0.766, -0.00331, 0.7623, 0.009034, 0.766, -0.0158, 0.7148, -0.01947, 0.7134, -0.003577, 0.7051, 0.1489, 0.7294, 0.1527, 0.7184, 0.1531, 0.738, 0.3895, 0.7273, 0.3857, 0.7179, 0.3894, 0.7155, 0.004343, 0.7086, -0.003577, 0.7051, 0.01466, 0.7067, 0.3899, 0.7426, 0.3861, 0.7381, 0.3895, 0.7273, 0.153, 0.7549, 0.1491, 0.7531, 0.1531, 0.738, -0.02442, 0.7338, -0.025, 0.7501, -0.02845, 0.732, 0.3293, 0.708, 0.3333, 0.7051, 0.3335, 0.7225, 0.004343, 0.7086, -0.002615, 0.7253, -0.0158, 0.7148, 0.006005, 0.7249, 0.004343, 0.7086, 0.0212, 0.7156, 0.003477, 0.7467, 0.01729, 0.7586, -0.00331, 0.7623, -0.0158, 0.7148, -0.009093, 0.7353, -0.02442, 0.7338, 0.01128, 0.7431, 0.03029, 0.7381, 0.01729, 0.7586, -0.02442, 0.7338, -0.009093, 0.7353, -0.01996, 0.7509, 0.01345, 0.7314, 0.0212, 0.7156, 0.03029, 0.7381, -0.003911, 0.7449, -0.00331, 0.7623, -0.01996, 0.7509, 0.4744, 0.7241, 0.4709, 0.7056, 0.4806, 0.7052, -0.2257, 0.7962, -0.208, 0.7984, -0.2108, 0.8065, -0.3058, 0.7191, -0.2878, 0.7051, -0.2847, 0.7163, 0.4662, 0.724, 0.4637, 0.7051, 0.4709, 0.7056, 0.4625, 0.7209, 0.4637, 0.7367, 0.4592, 0.7364, 0.4545, 0.7204, 0.4592, 0.7364, 0.4497, 0.7364, -0.2981, 0.8217, -0.3261, 0.7369, -0.3207, 0.7354, -0.2909, 0.8208, -0.3163, 0.7304, -0.3099, 0.7319, 0.1011, 0.8014, 0.09398, 0.7128, 0.09977, 0.713, 0.1085, 0.8012, 0.1052, 0.712, 0.1085, 0.7107, -0.2193, 0.7051, -0.2385, 0.7707, -0.2436, 0.77, 0.03812, 0.8158, 0.03819, 0.7266, 0.04679, 0.727, -0.2459, 0.7859, -0.2387, 0.7889, -0.2411, 0.7958, -0.3083, 0.713, -0.3173, 0.7168, -0.3071, 0.7051, -0.2387, 0.7889, -0.2257, 0.7962, -0.2293, 0.8027, 0.4744, 0.7241, 0.4705, 0.7367, 0.4662, 0.724, -0.2378, 0.7823, -0.23, 0.7857, -0.2257, 0.7962, 0.03819, 0.7266, 0.03509, 0.7154, 0.03984, 0.7124, 0.0956, 0.8033, 0.09288, 0.8006, 0.1011, 0.8014, 0.5299, 0.7052, 0.5252, 0.7081, 0.5214, 0.7072, 0.5191, 0.7129, 0.5221, 0.7195, 0.519, 0.7196, 0.1068, 0.8035, 0.1011, 0.8014, 0.1085, 0.8012, 0.5252, 0.7081, 0.5191, 0.7129, 0.5214, 0.7072, -0.2981, 0.8217, -0.2967, 0.8247, -0.302, 0.8236, 0.5221, 0.7195, 0.529, 0.7182, 0.5293, 0.724, 0.5299, 0.7052, 0.5276, 0.713, 0.5252, 0.7081, 0.5252, 0.7081, 0.5276, 0.713, 0.5221, 0.7195, 0.529, 0.7182, 0.5346, 0.7196, 0.5293, 0.724, 0.5346, 0.7122, 0.529, 0.7182, 0.5276, 0.713, -0.23, 0.7857, -0.2323, 0.7733, -0.2254, 0.7844, -0.2459, 0.7859, -0.2439, 0.7808, -0.2387, 0.7889, -0.3099, 0.7319, -0.3058, 0.7191, -0.3045, 0.7235, 0.4478, 0.7155, 0.4546, 0.7051, 0.4527, 0.7152, 0.4806, 0.7418, 0.4745, 0.7437, 0.479, 0.7361, 0.09977, 0.713, 0.09489, 0.7071, 0.1003, 0.7072, -0.3163, 0.7304, -0.3083, 0.713, -0.3058, 0.7191, 0.09398, 0.7128, 0.09036, 0.7051, 0.09489, 0.7071, 0.4527, 0.7152, 0.4627, 0.7118, 0.4584, 0.7167, -0.2378, 0.7823, -0.2385, 0.7707, -0.23, 0.7857, -0.3163, 0.7304, -0.3173, 0.7168, -0.3083, 0.713, 0.4584, 0.7167, 0.4625, 0.7209, 0.4545, 0.7204, 0.479, 0.7361, 0.4705, 0.7367, 0.4744, 0.7241, -0.3207, 0.7354, -0.3218, 0.7249, -0.3163, 0.7304, -0.2439, 0.7808, -0.2436, 0.77, -0.2378, 0.7823, 0.04679, 0.727, 0.04506, 0.7133, 0.05027, 0.7168, 0.04679, 0.727, 0.03984, 0.7124, 0.04506, 0.7133, 0.1087, 0.7177, 0.1177, 0.732, 0.1085, 0.7353, 0.1177, 0.7455, 0.1087, 0.7509, 0.1085, 0.7353, 0.1182, 0.7575, 0.109, 0.7624, 0.1087, 0.7509, 0.3293, 0.7503, 0.3201, 0.7448, 0.3293, 0.7365, 0.3202, 0.7328, 0.3293, 0.7201, 0.3293, 0.7365, 0.3293, 0.7201, 0.3201, 0.7079, 0.3293, 0.7051, 0.3757, 0.739, 0.3857, 0.7277, 0.3836, 0.7492, 0.3768, 0.7112, 0.3857, 0.7051, 0.3857, 0.7277, 0.1177, 0.732, 0.1243, 0.75, 0.1177, 0.7455, 0.1184, 0.7076, 0.1245, 0.7127, 0.1177, 0.7166, 0.2396, 0.7148, 0.236, 0.7273, 0.2328, 0.7139, 0.3201, 0.7079, 0.3137, 0.723, 0.3134, 0.7071, 0.1177, 0.7166, 0.1245, 0.7127, 0.1246, 0.7269, 0.3201, 0.7448, 0.3136, 0.7413, 0.3202, 0.7328, 0.3764, 0.726, 0.3695, 0.7324, 0.3697, 0.7175, 0.3202, 0.7328, 0.3136, 0.7413, 0.3137, 0.723, 0.3764, 0.726, 0.3697, 0.7175, 0.3768, 0.7112, 0.2396, 0.7148, 0.2328, 0.7139, 0.2394, 0.7056, 0.3741, 0.7513, 0.3677, 0.747, 0.3757, 0.739, 0.3199, 0.7542, 0.3136, 0.7413, 0.3201, 0.7448, 0.3136, 0.7413, 0.3094, 0.7363, 0.3137, 0.723, -0.122, 0.7051, -0.1083, 0.7101, -0.1318, 0.7127, -0.1125, 0.7667, -0.1335, 0.7583, -0.1103, 0.7625, -0.1125, 0.7667, -0.1103, 0.7625, -0.09839, 0.7609, -0.1462, 0.7253, -0.1318, 0.7127, -0.1444, 0.7346, 0.1246, 0.7269, 0.1287, 0.7466, 0.1243, 0.75, 0.1245, 0.7127, 0.1287, 0.7226, 0.1246, 0.7269, -0.1035, 0.7077, -0.09065, 0.7267, -0.1083, 0.7101, -0.1476, 0.7405, -0.1335, 0.7583, -0.1403, 0.757, -0.09387, 0.7508, -0.1056, 0.7352, -0.09065, 0.7267, -0.09387, 0.7508, -0.1077, 0.7425, -0.1056, 0.7352, -0.1083, 0.7101, -0.1222, 0.7256, -0.1318, 0.7127, -0.1083, 0.7101, -0.1103, 0.7266, -0.1222, 0.7256, 0.4923, 0.7358, 0.4963, 0.7148, 0.5011, 0.7355, -0.3286, 0.8226, -0.3436, 0.8103, -0.3261, 0.8136, -0.2459, 0.7163, -0.2649, 0.7146, -0.2497, 0.7051, 0.4806, 0.7356, 0.4827, 0.717, 0.4851, 0.7358, 0.4851, 0.7358, 0.4897, 0.7199, 0.4923, 0.7358, 0.4413, 0.7051, 0.438, 0.7246, 0.4297, 0.7055, -0.3675, 0.7929, -0.3405, 0.7074, -0.362, 0.7944, 0.08444, 0.7161, 0.08343, 0.805, 0.07866, 0.7164, 0.0891, 0.7149, 0.08343, 0.805, 0.08444, 0.7161, 0.07321, 0.7157, 0.07461, 0.8049, 0.06977, 0.7145, -0.2776, 0.7402, -0.2572, 0.805, -0.2847, 0.7402, 0.07866, 0.7164, 0.07461, 0.8049, 0.07321, 0.7157, -0.362, 0.7944, -0.3339, 0.7085, -0.3576, 0.7994, 0.0891, 0.7149, 0.08924, 0.8052, 0.08343, 0.805, 0.06078, 0.797, 0.06116, 0.7074, 0.06707, 0.7971, 0.05467, 0.7972, 0.06116, 0.7074, 0.06078, 0.797, -0.2718, 0.7263, -0.2796, 0.7303, -0.2777, 0.72, 0.4302, 0.7237, 0.4296, 0.7381, 0.4249, 0.7379, -0.2649, 0.7146, -0.2777, 0.72, -0.2693, 0.7083, 0.4302, 0.7237, 0.438, 0.7246, 0.4296, 0.7381, 0.05274, 0.8094, 0.05467, 0.7972, 0.0581, 0.811, -0.3579, 0.8115, -0.3639, 0.805, -0.362, 0.7944, 0.513, 0.7225, 0.5075, 0.7212, 0.5164, 0.717, 0.513, 0.7225, 0.5164, 0.717, 0.519, 0.7184, 0.5117, 0.7052, 0.5115, 0.7123, 0.5068, 0.7127, -0.3278, 0.711, -0.3339, 0.7085, -0.3261, 0.7091, 0.08924, 0.8052, 0.08461, 0.8072, 0.08343, 0.805, 0.5068, 0.7242, 0.5075, 0.7212, 0.513, 0.7225, 0.5183, 0.7062, 0.519, 0.7108, 0.5117, 0.7052, -0.3405, 0.7074, -0.3404, 0.7051, -0.3339, 0.7085, 0.08343, 0.805, 0.07488, 0.8072, 0.07461, 0.8049, 0.5164, 0.717, 0.5115, 0.7123, 0.519, 0.7108, 0.519, 0.7108, 0.5115, 0.7123, 0.5117, 0.7052, 0.5117, 0.7052, 0.5068, 0.7127, 0.5043, 0.7077, 0.5075, 0.7212, 0.5115, 0.7123, 0.5164, 0.717, 0.4296, 0.7381, 0.4259, 0.7459, 0.4249, 0.7379, -0.3488, 0.811, -0.3513, 0.7979, -0.3459, 0.8063, 0.4342, 0.7407, 0.4259, 0.7459, 0.4296, 0.7381, -0.3496, 0.8168, -0.3576, 0.7994, -0.3488, 0.811, 0.08778, 0.7082, 0.08444, 0.7161, 0.08223, 0.7099, 0.4914, 0.7148, 0.486, 0.7093, 0.4894, 0.7051, 0.07243, 0.7082, 0.07866, 0.7164, 0.07321, 0.7157, -0.2718, 0.7263, -0.2776, 0.7402, -0.2796, 0.7303, -0.3579, 0.8115, -0.3576, 0.7994, -0.3496, 0.8168, 0.4827, 0.717, 0.4866, 0.716, 0.4897, 0.7199, -0.3436, 0.8103, -0.3488, 0.811, -0.3459, 0.8063, 0.4413, 0.7371, 0.4342, 0.7407, 0.438, 0.7246, -0.2796, 0.7303, -0.2776, 0.7402, -0.2847, 0.7402, 0.06342, 0.8096, 0.06707, 0.7971, 0.06977, 0.8078, -0.2718, 0.7263, -0.2715, 0.7375, -0.2776, 0.7402, 0.0581, 0.811, 0.05467, 0.7972, 0.06078, 0.797, 2.248, -0.06084, 2.248, 0.2519, 2.198, 0.2532, 2.198, -0.05945, 2.148, -0.9332, 2.148, -1.316, 2.198, -1.318, 2.198, -0.9352, 0.1794, 0.7391, 0.1887, 0.732, 0.1892, 0.7569, 0.18, 0.752, 0.1887, 0.7148, 0.1887, 0.732, 0.1797, 0.7259, 0.1887, 0.732, 0.1794, 0.7391, 0.1797, 0.7259, 0.1997, 0.7104, 0.209, 0.7051, 0.209, 0.7232, 0.2, 0.7245, 0.1892, 0.7569, 0.1801, 0.7628, 0.18, 0.752, 0.1801, 0.7064, 0.1892, 0.7051, 0.1887, 0.7148, 0.1758, 0.7159, 0.209, 0.7429, 0.1997, 0.7407, 0.2, 0.7245, 0.209, 0.7429, 0.1998, 0.7561, 0.1997, 0.7407, 0.4242, 0.7127, 0.4151, 0.7206, 0.4156, 0.7051, 0.4242, 0.7357, 0.4149, 0.7334, 0.4151, 0.7206, 0.4242, 0.7357, 0.4157, 0.7442, 0.4149, 0.7334, 0.2289, 0.7192, 0.2288, 0.7363, 0.2198, 0.7253, 0.2288, 0.7363, 0.2194, 0.7423, 0.2198, 0.7253, 0.2288, 0.7363, 0.229, 0.756, 0.2194, 0.7423, 0.229, 0.756, 0.22, 0.7583, 0.2194, 0.7423, 0.409, 0.7201, 0.4093, 0.7082, 0.4156, 0.7051, -0.1283, 0.7358, -0.1444, 0.7346, -0.1318, 0.7127, -0.1222, 0.7256, 0.2197, 0.7134, 0.2132, 0.7237, 0.2131, 0.708, 0.1935, 0.728, 0.1933, 0.717, 0.2, 0.7245, 0.4149, 0.7334, 0.4089, 0.7354, 0.409, 0.7201, 0.1737, 0.7563, 0.1731, 0.7423, 0.18, 0.752, 0.1998, 0.7561, 0.1933, 0.7558, 0.1935, 0.7435, 0.2135, 0.7577, 0.2129, 0.7443, 0.22, 0.7583, 0.2194, 0.7423, 0.2129, 0.7443, 0.2132, 0.7237, 0.1794, 0.7391, 0.1731, 0.7423, 0.1732, 0.7271, 0.1997, 0.7407, 0.1935, 0.7435, 0.1935, 0.728, 0.1997, 0.7104, 0.1933, 0.717, 0.1935, 0.7083, -0.195, 0.7106, -0.1825, 0.7094, -0.1968, 0.7175, -0.1685, 0.7618, -0.1541, 0.7504, -0.1599, 0.7622, -0.2013, 0.7504, -0.1842, 0.7624, -0.1899, 0.7666, -0.1663, 0.7074, -0.1603, 0.7147, -0.1825, 0.7094, -0.1842, 0.7624, -0.1685, 0.7618, -0.1771, 0.7673, -0.2036, 0.7295, -0.2013, 0.7504, -0.2071, 0.7454, -0.1507, 0.7325, -0.1603, 0.7147, -0.1476, 0.7271, -0.1968, 0.7175, -0.2036, 0.7295, -0.2033, 0.7193, -0.1541, 0.7504, -0.1507, 0.7325, -0.1476, 0.7456, -0.2036, 0.7295, -0.1968, 0.7175, -0.1825, 0.7094, 0.1289, 0.7143, 0.1385, 0.7127, 0.1377, 0.7269, 0.1377, 0.7269, 0.1379, 0.7436, 0.1287, 0.7323, 0.1379, 0.7436, 0.1383, 0.7586, 0.1288, 0.7488, 0.3001, 0.7547, 0.3002, 0.7415, 0.3094, 0.749, 0.3002, 0.7415, 0.3, 0.7289, 0.3094, 0.7292, 0.3094, 0.7292, 0.3, 0.7289, 0.3004, 0.7163, 0.3004, 0.7163, 0.3, 0.7051, 0.3094, 0.7102, 0.2585, 0.7161, 0.2582, 0.729, 0.2489, 0.7286, 0.2489, 0.7286, 0.2582, 0.729, 0.2581, 0.7418, 0.2581, 0.7418, 0.2594, 0.7557, 0.2495, 0.7486, 0.2803, 0.748, 0.2802, 0.7285, 0.2895, 0.7351, 0.2802, 0.7285, 0.2803, 0.7139, 0.2894, 0.7168, 0.2803, 0.7139, 0.28, 0.7051, 0.2892, 0.7054, 0.2585, 0.7161, 0.2655, 0.7139, 0.2649, 0.7313, 0.1385, 0.7053, 0.1385, 0.7127, 0.1289, 0.7143, 0.2803, 0.748, 0.2738, 0.7551, 0.2738, 0.7449, 0.1385, 0.7127, 0.1385, 0.7053, 0.1449, 0.7126, 0.2802, 0.7285, 0.2739, 0.7303, 0.2736, 0.7131, 0.1379, 0.7436, 0.1445, 0.7367, 0.1445, 0.7485, 0.1385, 0.7127, 0.1449, 0.7126, 0.1444, 0.7247, 0.3002, 0.7415, 0.2937, 0.7488, 0.2937, 0.7352, 0.2585, 0.7161, 0.259, 0.7051, 0.2655, 0.7139, 0.2803, 0.748, 0.2738, 0.7449, 0.2739, 0.7303, 0.2581, 0.7418, 0.2649, 0.7313, 0.2653, 0.746, 0.28, 0.7051, 0.2803, 0.7139, 0.2736, 0.7131, -0.06361, 0.7051, -0.05656, 0.708, -0.07374, 0.7146, -0.04078, 0.7624, -0.05903, 0.7665, -0.06353, 0.7623, 0.2935, 0.7096, 0.2938, 0.7227, 0.2895, 0.7219, -0.08424, 0.7214, -0.07374, 0.7146, -0.0826, 0.7284, 0.2649, 0.7313, 0.2655, 0.7139, 0.2696, 0.721, -0.02845, 0.7223, -0.02879, 0.7379, -0.03718, 0.7159, -0.02845, 0.7487, -0.04047, 0.7575, -0.02879, 0.7379, -0.04849, 0.7052, -0.03718, 0.7159, -0.05656, 0.708, -0.08175, 0.7533, -0.08116, 0.7466, -0.06353, 0.7623, 0.2937, 0.7352, 0.2937, 0.7488, 0.2895, 0.7403, -0.02879, 0.7379, -0.04047, 0.7575, -0.03718, 0.7159, -0.04047, 0.7575, -0.06353, 0.7623, -0.03718, 0.7159, -0.07374, 0.7146, -0.05656, 0.708, -0.03718, 0.7159, 0.1686, 0.7167, 0.1685, 0.7321, 0.1589, 0.7195, 0.1686, 0.7478, 0.1592, 0.7518, 0.1596, 0.7355, 0.169, 0.7633, 0.1599, 0.7637, 0.1592, 0.7518, 0.3491, 0.7095, 0.3401, 0.723, 0.3399, 0.7111, 0.3491, 0.7286, 0.3399, 0.7392, 0.3401, 0.723, 0.3491, 0.7445, 0.3398, 0.7534, 0.3399, 0.7392, 0.4046, 0.7205, 0.3955, 0.7314, 0.3954, 0.7147, 0.4046, 0.7205, 0.4051, 0.7402, 0.3955, 0.7314, 0.4051, 0.7402, 0.397, 0.7493, 0.3955, 0.7314, 0.3651, 0.7262, 0.3559, 0.7273, 0.3562, 0.7126, 0.3651, 0.7262, 0.3556, 0.744, 0.3559, 0.7273, 0.3651, 0.749, 0.356, 0.7578, 0.3556, 0.744, 0.3653, 0.7629, 0.3562, 0.7645, 0.356, 0.7578, 0.3895, 0.7273, 0.3894, 0.7155, 0.3954, 0.7147, 0.1686, 0.7167, 0.1589, 0.7195, 0.1599, 0.7077, 0.3336, 0.7411, 0.3335, 0.7225, 0.3399, 0.7392, 0.3562, 0.7126, 0.3495, 0.7254, 0.3494, 0.7097, 0.1599, 0.7077, 0.1527, 0.7184, 0.1536, 0.7067, 0.3335, 0.7225, 0.3333, 0.7051, 0.3399, 0.7111, 0.3955, 0.7314, 0.3899, 0.7426, 0.3895, 0.7273, 0.153, 0.7549, 0.1531, 0.738, 0.1592, 0.7518, 0.3398, 0.7534, 0.3334, 0.7511, 0.3336, 0.7411, 0.3497, 0.7594, 0.3491, 0.746, 0.356, 0.7578, 0.3556, 0.744, 0.3491, 0.746, 0.3495, 0.7254, 0.1531, 0.738, 0.1527, 0.7184, 0.1589, 0.7195, -0.0158, 0.7148, -0.02442, 0.7338, -0.02845, 0.732, 0.009034, 0.766, -0.00331, 0.7623, 0.01729, 0.7586, 0.0212, 0.7156, 0.004343, 0.7086, 0.01466, 0.7067, 0.004343, 0.7086, -0.0158, 0.7148, -0.003577, 0.7051, -0.01438, 0.7617, -0.01996, 0.7509, -0.00331, 0.7623, 0.03029, 0.7381, 0.0212, 0.7156, 0.02979, 0.7202, -0.02442, 0.7338, -0.01996, 0.7509, -0.025, 0.7501, 0.02551, 0.7573, 0.01729, 0.7586, 0.03029, 0.7381, 0.4497, 0.7364, 0.4413, 0.7367, 0.4446, 0.7117, 0.4478, 0.7155, -0.00331, 0.7623, -0.003911, 0.7449, 0.003477, 0.7467, 0.0212, 0.7156, 0.01345, 0.7314, 0.006005, 0.7249, 0.003477, 0.7467, 0.01128, 0.7431, 0.01729, 0.7586, -0.002615, 0.7253, -0.009093, 0.7353, -0.0158, 0.7148, 0.03029, 0.7381, 0.01128, 0.7431, 0.01345, 0.7314, -0.009093, 0.7353, -0.003911, 0.7449, -0.01996, 0.7509, 0.006005, 0.7249, -0.002615, 0.7253, 0.004343, 0.7086, -0.3058, 0.7191, -0.3083, 0.713, -0.2878, 0.7051, 0.4478, 0.7155, 0.4545, 0.7204, 0.4497, 0.7364, 0.4744, 0.7241, 0.4662, 0.724, 0.4709, 0.7056, -0.2257, 0.7962, -0.23, 0.7857, -0.208, 0.7984, -0.2293, 0.8027, -0.2257, 0.7962, -0.2108, 0.8065, -0.3083, 0.713, -0.3071, 0.7051, -0.2878, 0.7051, -0.299, 0.7228, -0.3058, 0.7191, -0.2847, 0.7163, 0.03291, 0.7272, 0.03819, 0.7266, 0.03812, 0.8158, 0.03029, 0.8165, 0.4545, 0.7204, 0.4625, 0.7209, 0.4592, 0.7364, 0.03812, 0.8158, 0.0382, 0.8184, 0.03029, 0.8165, -0.2857, 0.8174, -0.2909, 0.8208, -0.3099, 0.7319, 0.05027, 0.8168, 0.04546, 0.8172, 0.04679, 0.727, 0.08924, 0.7117, 0.09398, 0.7128, 0.1011, 0.8014, 0.09288, 0.8006, -0.2132, 0.7064, -0.208, 0.7106, -0.2323, 0.7733, 0.09977, 0.713, 0.1052, 0.712, 0.1085, 0.8012, 0.1011, 0.8014, -0.3207, 0.7354, -0.3163, 0.7304, -0.2909, 0.8208, -0.2981, 0.8217, 0.04546, 0.8172, 0.03812, 0.8158, 0.04679, 0.727, -0.2132, 0.7064, -0.2323, 0.7733, -0.2385, 0.7707, -0.2193, 0.7051, 0.2489, 0.7268, 0.2489, 0.7474, 0.2398, 0.7401, 0.236, 0.7273, 0.4705, 0.7367, 0.479, 0.7361, 0.4745, 0.7437, 0.04348, 0.7051, 0.04506, 0.7133, 0.03984, 0.7124, -0.2411, 0.7958, -0.2387, 0.7889, -0.2293, 0.8027, -0.2387, 0.7889, -0.2378, 0.7823, -0.2257, 0.7962, 0.03812, 0.8158, 0.04546, 0.8172, 0.0382, 0.8184, -0.2847, 0.8202, -0.2909, 0.8208, -0.2857, 0.8174, 0.5231, 0.7249, 0.5221, 0.7195, 0.5293, 0.724, 0.5344, 0.7071, 0.5346, 0.7122, 0.5299, 0.7052, -0.2981, 0.8217, -0.2909, 0.8208, -0.2967, 0.8247, 0.5191, 0.7129, 0.5252, 0.7081, 0.5221, 0.7195, 0.5221, 0.7195, 0.5276, 0.713, 0.529, 0.7182, 0.5299, 0.7052, 0.5346, 0.7122, 0.5276, 0.713, 0.529, 0.7182, 0.5346, 0.7122, 0.5346, 0.7196, -0.3099, 0.7319, -0.3163, 0.7304, -0.3058, 0.7191, -0.2387, 0.7889, -0.2439, 0.7808, -0.2378, 0.7823, 0.4527, 0.7152, 0.4546, 0.7051, 0.458, 0.7093, 0.4527, 0.7152, 0.458, 0.7093, 0.4627, 0.7118, 0.09977, 0.713, 0.09398, 0.7128, 0.09489, 0.7071, -0.3063, 0.7325, -0.3099, 0.7319, -0.3045, 0.7235, -0.3163, 0.7304, -0.3218, 0.7249, -0.3173, 0.7168, 0.4527, 0.7152, 0.4584, 0.7167, 0.4545, 0.7204, 0.4478, 0.7155, 0.4527, 0.7152, 0.4545, 0.7204, -0.299, 0.7228, -0.3026, 0.7255, -0.3045, 0.7235, 0.4625, 0.7209, 0.4584, 0.7167, 0.4625, 0.7166, -0.299, 0.7228, -0.3045, 0.7235, -0.3058, 0.7191, -0.2378, 0.7823, -0.2436, 0.77, -0.2385, 0.7707, 0.03509, 0.7154, 0.03819, 0.7266, 0.03291, 0.7272, -0.3207, 0.7354, -0.3261, 0.7369, -0.3218, 0.7249, -0.23, 0.7857, -0.2385, 0.7707, -0.2323, 0.7733, 0.04679, 0.727, 0.03819, 0.7266, 0.03984, 0.7124, 0.1087, 0.7177, 0.1177, 0.7166, 0.1177, 0.732, 0.1177, 0.732, 0.1177, 0.7455, 0.1085, 0.7353, 0.1177, 0.7455, 0.1182, 0.7575, 0.1087, 0.7509, 0.3199, 0.7542, 0.3201, 0.7448, 0.3293, 0.7503, 0.3201, 0.7448, 0.3202, 0.7328, 0.3293, 0.7365, 0.3202, 0.7328, 0.3199, 0.7204, 0.3293, 0.7201, 0.3293, 0.7201, 0.3199, 0.7204, 0.3201, 0.7079, 0.3741, 0.7513, 0.3757, 0.739, 0.3836, 0.7492, 0.3757, 0.739, 0.3764, 0.726, 0.3857, 0.7277, 0.3764, 0.726, 0.3768, 0.7112, 0.3857, 0.7277, 0.2489, 0.7474, 0.2396, 0.7549, 0.2398, 0.7401, 0.2396, 0.7148, 0.2488, 0.7087, 0.2489, 0.7268, 0.236, 0.7273, 0.1177, 0.7166, 0.1087, 0.7177, 0.1092, 0.7051, 0.1184, 0.7076, 0.2396, 0.7148, 0.2394, 0.7056, 0.2488, 0.7087, 0.3757, 0.739, 0.3677, 0.747, 0.3695, 0.7324, -0.1283, 0.7358, -0.1243, 0.7446, -0.1335, 0.7583, -0.1444, 0.7346, 0.1177, 0.732, 0.1246, 0.7269, 0.1243, 0.75, 0.2396, 0.7549, 0.2328, 0.7577, 0.2335, 0.7425, 0.3764, 0.726, 0.3757, 0.739, 0.3695, 0.7324, 0.3201, 0.7079, 0.3199, 0.7204, 0.3137, 0.723, 0.2398, 0.7401, 0.2396, 0.7549, 0.2335, 0.7425, 0.1182, 0.7575, 0.1177, 0.7455, 0.1243, 0.75, 0.1177, 0.732, 0.1177, 0.7166, 0.1246, 0.7269, 0.236, 0.7273, 0.2398, 0.7401, 0.2335, 0.7425, 0.3199, 0.7204, 0.3202, 0.7328, 0.3137, 0.723, 0.2394, 0.7056, 0.2328, 0.7139, 0.2331, 0.7051, 0.1182, 0.7575, 0.1243, 0.75, 0.125, 0.7661, 0.236, 0.7273, 0.2335, 0.7425, 0.229, 0.7362, -0.1125, 0.7667, -0.1285, 0.7667, -0.1335, 0.7583, 0.3134, 0.7071, 0.3137, 0.723, 0.3094, 0.7127, -0.08742, 0.7462, -0.09387, 0.7508, -0.09065, 0.7267, -0.1462, 0.7253, -0.1375, 0.7127, -0.1318, 0.7127, -0.09839, 0.7609, -0.1103, 0.7625, -0.09387, 0.7508, 0.3697, 0.7175, 0.3695, 0.7324, 0.3653, 0.7238, -0.1035, 0.7077, -0.08814, 0.7231, -0.09065, 0.7267, -0.1476, 0.7405, -0.1444, 0.7346, -0.1335, 0.7583, -0.1103, 0.7625, -0.1335, 0.7583, -0.1149, 0.7473, -0.1335, 0.7583, -0.1243, 0.7446, -0.1149, 0.7473, -0.1077, 0.7425, -0.09387, 0.7508, -0.1103, 0.7625, -0.1149, 0.7473, -0.1083, 0.7101, -0.09065, 0.7267, -0.1103, 0.7266, -0.09065, 0.7267, -0.1056, 0.7352, -0.1103, 0.7266, -0.3496, 0.8168, -0.3286, 0.8226, -0.3309, 0.8305, -0.3483, 0.8249, -0.3286, 0.8226, -0.3488, 0.811, -0.3436, 0.8103, -0.3286, 0.8226, -0.3496, 0.8168, -0.3488, 0.811, -0.3261, 0.8136, -0.3436, 0.8103, -0.3432, 0.8048, 0.4923, 0.7358, 0.4897, 0.7199, 0.4963, 0.7148, 0.4297, 0.7055, 0.438, 0.7246, 0.4302, 0.7237, -0.2459, 0.7163, -0.2718, 0.7263, -0.2649, 0.7146, -0.2497, 0.7051, -0.2649, 0.7146, -0.2693, 0.7083, -0.3278, 0.711, -0.3513, 0.7979, -0.3576, 0.7994, -0.3339, 0.7085, 0.5011, 0.7355, 0.4963, 0.7148, 0.4991, 0.7079, 0.4851, 0.7358, 0.4827, 0.717, 0.4897, 0.7199, 0.07866, 0.7164, 0.08343, 0.805, 0.07461, 0.8049, 0.05467, 0.7972, 0.05528, 0.7062, 0.06116, 0.7074, -0.2715, 0.7375, -0.2459, 0.7986, -0.2504, 0.8032, -0.2572, 0.805, -0.2776, 0.7402, -0.2715, 0.7375, -0.2504, 0.8032, 0.06707, 0.7971, 0.06116, 0.7074, 0.06977, 0.7071, 0.05467, 0.7972, 0.05027, 0.7087, 0.05528, 0.7062, -0.362, 0.7944, -0.3405, 0.7074, -0.3339, 0.7085, 0.4413, 0.7371, 0.438, 0.7464, 0.4342, 0.7407, -0.2777, 0.72, -0.2796, 0.7303, -0.2843, 0.7268, 0.4242, 0.7283, 0.4302, 0.7237, 0.4249, 0.7379, -0.2649, 0.7146, -0.2718, 0.7263, -0.2777, 0.72, -0.3579, 0.8115, -0.362, 0.7944, -0.3576, 0.7994, 0.519, 0.7184, 0.5164, 0.717, 0.519, 0.7108, 0.06977, 0.7071, 0.06116, 0.7074, 0.06621, 0.7051, 0.5013, 0.72, 0.5018, 0.7163, 0.5075, 0.7212, 0.5075, 0.7212, 0.5018, 0.7163, 0.5068, 0.7127, 0.5018, 0.7163, 0.5043, 0.7077, 0.5068, 0.7127, 0.5075, 0.7212, 0.5068, 0.7127, 0.5115, 0.7123, -0.2718, 0.7263, -0.2645, 0.7264, -0.2715, 0.7375, 0.0769, 0.7103, 0.08223, 0.7099, 0.07866, 0.7164, 0.4963, 0.7148, 0.4914, 0.7148, 0.4894, 0.7051, -0.3488, 0.811, -0.3576, 0.7994, -0.3513, 0.7979, 0.4342, 0.7407, 0.4326, 0.748, 0.4259, 0.7459, 0.4914, 0.7148, 0.4866, 0.716, 0.4813, 0.7116, 0.06384, 0.8171, 0.0581, 0.811, 0.06342, 0.8096, 0.08223, 0.7099, 0.08444, 0.7161, 0.07866, 0.7164, 0.08778, 0.7082, 0.0891, 0.7149, 0.08444, 0.7161, 0.4897, 0.7199, 0.4866, 0.716, 0.4914, 0.7148, 0.4897, 0.7199, 0.4914, 0.7148, 0.4963, 0.7148, 0.08223, 0.7099, 0.08924, 0.7051, 0.08778, 0.7082, 0.4296, 0.7381, 0.438, 0.7246, 0.4342, 0.7407, 0.06342, 0.8096, 0.0581, 0.811, 0.06078, 0.797, -0.3639, 0.805, -0.3675, 0.7929, -0.362, 0.7944, 0.06342, 0.8096, 0.06078, 0.797, 0.06707, 0.7971, 2.131, 0.141, 2.131, 1.048, 2.081, 1.048, 2.081, 0.1411, 2.148, 1.299, 2.148, 0.6051, 2.199, 0.6051, 2.199, 1.299, -0.4079, -1.318, 0.5013, -1.318, 0.5013, -0.9149, 0.3908, -0.9149, -0.3472, -0.9149, -0.4079, -0.9149, 1.41, 0.7052, 0.5013, 0.7051, 0.5013, 0.3021, 0.5939, 0.3021, 1.264, 0.3022, 1.41, 0.3022, 1.41, -1.318, 1.41, -1.157, 1.264, -1.157, 0.5939, -1.157, 0.5013, -1.157, 0.5013, -1.318, -0.3877, 1.217, -0.3877, 0.7051, -0.3675, 0.7051, -0.3675, 1.217, 1.41, -1.157, 1.41, 0.3022, 1.264, 0.3022, 1.264, -1.157, -0.4079, 0.7051, -0.4079, 0.544, -0.3472, 0.544, 0.3908, 0.544, 0.5013, 0.544, 0.5013, 0.7051, 2.269, 1.201, 2.269, 0.06887, 2.289, 0.06831, 2.289, 1.2, -0.4079, 0.544, -0.4079, -0.9149, -0.3472, -0.9149, -0.3472, 0.544, 2.148, 0.6051, 2.148, 0.4522, 2.198, 0.4502, 2.198, 0.6032, 2.148, 0.4522, 2.148, -0.9332, 2.198, -0.9352, 2.198, 0.4502, 0.3908, 0.544, 0.3908, -0.9149, 0.5013, -0.9149, 0.5013, 0.544, 2.248, -1.318, 2.248, -1.193, 2.198, -1.191, 2.198, -1.316, 2.248, -1.193, 2.248, -0.06084, 2.198, -0.05945, 2.198, -1.191, 0.5939, -1.157, 0.5939, 0.3021, 0.5013, 0.3021, 0.5013, -1.157, 1.41, 1.6, 1.41, 0.141, 2.081, 0.1412, 2.081, 1.6, 2.219, 1.274, 2.219, 0.6051, 2.239, 0.6051, 2.239, 1.274, 2.248, 0.06831, 2.248, -1.317, 2.269, -1.318, 2.269, 0.06754, 2.269, 0.06831, 2.269, 1.2, 2.248, 1.201, 2.248, 0.06887, 1.41, 0.141, 1.41, -1.318, 2.148, -1.318, 2.148, 0.141, 2.289, -1.318, 2.289, 0.06754, 2.269, 0.06831, 2.269, -1.317, -0.4079, 1.268, -0.4079, 0.7051, -0.3877, 0.7051, -0.3877, 1.268, 2.219, 0.6051, 2.219, 1.341, 2.199, 1.341, 2.199, 0.6051])
me_door1_006.materials.append(mat_bunkermetallightgrey)
me_door1_006.materials.append(mat_bunkermetal)
me_door1_006.use_remesh_fix_poles = True
me_door1_006.use_remesh_preserve_attributes = False
me_door1_006.use_mirror_vertex_groups = False
me_door1_006.update()
me_cube_092 = bpy.data.meshes.new('Cube.092')
me_cube_092.from_pydata([(-0.1, -0.7, 0.0), (-0.1, -0.7, 2.3), (-0.1, 0.7, 0.0), (-0.1, 0.7, 2.3), (0.2, -0.7, 0.0), (0.2, -0.7, 2.3), (0.2, 0.7, 0.0), (0.2, 0.7, 2.3), (-0.1, 0.5, 0.0), (0.2, -0.7, 2.1), (-0.1, -0.5, 0.0), (-0.1, -0.5, 2.3), (0.2, 0.7, 2.1), (-0.1, 0.5, 2.3), (0.2, -0.5, 0.0), (-0.1, 0.7, 2.1), (0.2, 0.5, 0.0), (0.2, 0.5, 2.3), (-0.1, -0.7, 2.1), (0.2, -0.5, 2.3), (0.2, 0.5, 2.1), (0.2, -0.5, 2.1), (-0.1, -0.5, 2.1), (-0.1, 0.5, 2.1)], [], [(23, 13, 3, 15), (15, 3, 7, 12), (21, 19, 5, 9), (9, 5, 1, 18), (19, 11, 1, 5), (7, 3, 13, 17), (4, 9, 18, 0), (20, 17, 19, 21), (12, 7, 17, 20), (6, 12, 20, 16), (22, 11, 13, 23), (18, 1, 11, 22), (0, 18, 22, 10), (17, 13, 11, 19), (14, 21, 9, 4), (2, 15, 12, 6), (8, 23, 15, 2), (8, 16, 20, 23), (10, 22, 21, 14), (22, 23, 20, 21)])
_uv = me_cube_092.uv_layers.new(name='UVMap')
_uv.uv.foreach_set('vector', [22.72, -21.92, 22.72, -21.72, 22.52, -21.72, 22.52, -21.92, 26.19, -42.07, 26.19, -41.87, 25.99, -41.87, 25.99, -42.07, -44.45, 23.92, -44.45, 24.12, -44.65, 24.12, -44.65, 23.92, -19.8, 25.73, -19.8, 25.93, -20.0, 25.93, -20.0, 25.73, 8.815, 25.5, 9.015, 25.5, 9.015, 25.7, 8.815, 25.7, 8.815, 24.3, 9.015, 24.3, 9.015, 24.5, 8.815, 24.5, -19.8, 23.63, -19.8, 25.73, -20.0, 25.73, -20.0, 23.63, -43.45, 23.92, -43.45, 24.12, -44.45, 24.12, -44.45, 23.92, -43.25, 23.92, -43.25, 24.12, -43.45, 24.12, -43.45, 23.92, -43.25, 21.82, -43.25, 23.92, -43.45, 23.92, -43.45, 21.82, 23.72, -21.92, 23.72, -21.72, 22.72, -21.72, 22.72, -21.92, 23.92, -21.92, 23.92, -21.72, 23.72, -21.72, 23.72, -21.92, 23.92, -24.02, 23.92, -21.92, 23.72, -21.92, 23.72, -24.02, 8.815, 24.5, 9.015, 24.5, 9.015, 25.5, 8.815, 25.5, -44.45, 21.82, -44.45, 23.92, -44.65, 23.92, -44.65, 21.82, 26.19, -44.17, 26.19, -42.07, 25.99, -42.07, 25.99, -44.17, 22.72, -24.02, 22.72, -21.92, 22.52, -21.92, 22.52, -24.02, 26.21, 4.692, 26.41, 4.692, 26.41, 6.792, 26.21, 6.792, 26.39, -44.17, 26.39, -42.07, 26.19, -42.07, 26.19, -44.17, 25.39, 4.674, 25.39, 3.674, 25.59, 3.674, 25.59, 4.674])
me_cube_092.materials.append(mat_bunkermetalreinforcement)
me_cube_092.use_remesh_fix_poles = True
me_cube_092.use_remesh_preserve_attributes = False
me_cube_092.update()
me_cube_096 = bpy.data.meshes.new('Cube.096')
me_cube_096.from_pydata([(-0.09976, -0.5002, 0.0), (-0.09976, -0.5002, 2.15), (-0.09976, 0.6001, 0.0), (-0.09976, 0.6001, 2.15), (0.09976, -0.5002, 0.0), (0.09976, -0.5002, 2.15), (0.09976, 0.6001, 0.0), (0.09976, 0.6001, 2.15), (-0.09976, 0.5, 0.0), (0.09976, -0.5002, 2.0), (-0.09976, -0.4, 0.0), (-0.09976, -0.4, 2.15), (0.09976, 0.6001, 2.0), (-0.09976, 0.5, 2.15), (0.09976, -0.4, 0.0), (-0.09976, 0.6001, 2.0), (0.09976, 0.5, 0.0), (0.09976, 0.5, 2.15), (-0.09976, -0.5002, 2.0), (0.09976, -0.4, 2.15), (0.09976, 0.5, 2.0), (0.09976, -0.4, 2.0), (-0.09976, -0.4, 2.0), (-0.09976, 0.5, 2.0)], [], [(23, 13, 3, 15), (15, 3, 7, 12), (21, 19, 5, 9), (9, 5, 1, 18), (19, 11, 1, 5), (7, 3, 13, 17), (4, 9, 18, 0), (20, 17, 19, 21), (12, 7, 17, 20), (6, 12, 20, 16), (22, 11, 13, 23), (18, 1, 11, 22), (0, 18, 22, 10), (17, 13, 11, 19), (14, 21, 9, 4), (2, 15, 12, 6), (8, 23, 15, 2), (8, 16, 20, 23), (10, 22, 21, 14), (22, 23, 20, 21)])
_uv = me_cube_096.uv_layers.new(name='UVMap')
_uv.uv.foreach_set('vector', [9.601, 5.353, 9.601, 5.503, 9.501, 5.503, 9.501, 5.353, -27.72, 20.1, -27.72, 20.25, -27.92, 20.25, -27.92, 20.1, 9.621, -24.74, 9.621, -24.58, 9.52, -24.58, 9.52, -24.74, 11.93, 19.87, 11.93, 20.02, 11.73, 20.02, 11.73, 19.87, 10.79, -6.889, 10.99, -6.889, 10.99, -6.789, 10.79, -6.789, 10.79, -7.889, 10.99, -7.889, 10.99, -7.789, 10.79, -7.789, 11.93, 17.87, 11.93, 19.87, 11.73, 19.87, 11.73, 17.87, 10.52, -24.74, 10.52, -24.58, 9.621, -24.58, 9.621, -24.74, 10.62, -24.74, 10.62, -24.58, 10.52, -24.58, 10.52, -24.74, 10.62, -26.74, 10.62, -24.74, 10.52, -24.74, 10.52, -26.74, 10.5, 5.353, 10.5, 5.503, 9.601, 5.503, 9.601, 5.353, 10.6, 5.353, 10.6, 5.503, 10.5, 5.503, 10.5, 5.353, 10.6, 3.353, 10.6, 5.353, 10.5, 5.353, 10.5, 3.353, 10.79, -7.789, 10.99, -7.789, 10.99, -6.889, 10.79, -6.889, 9.621, -26.74, 9.621, -24.74, 9.52, -24.74, 9.52, -26.74, -27.72, 18.1, -27.72, 20.1, -27.92, 20.1, -27.92, 18.1, 9.601, 3.353, 9.601, 5.353, 9.501, 5.353, 9.501, 3.353, -22.82, 18.88, -22.62, 18.88, -22.62, 20.88, -22.82, 20.88, -7.681, 18.87, -7.681, 20.87, -7.88, 20.87, -7.88, 18.87, -53.72, 20.05, -53.72, 19.15, -53.53, 19.15, -53.53, 20.05])
me_cube_096.materials.append(mat_bunkermetalreinforcement)
me_cube_096.use_remesh_fix_poles = True
me_cube_096.use_remesh_preserve_attributes = False
me_cube_096.update()
me_cube_143 = bpy.data.meshes.new('Cube.143')
me_cube_143.from_pydata([(0.04628, -0.6114, 1.004), (0.04628, 0.6114, 1.004), (0.04628, -0.6114, 0.9513), (0.02628, -0.6114, 0.9274), (0.04628, 0.6114, 0.9513), (0.02628, 0.6114, 0.9274), (0.04108, -0.6114, 0.9366), (0.04108, 0.6114, 0.9366), (-0.04628, -0.6114, 1.004), (-0.04628, 0.6114, 1.004), (-0.04628, -0.6114, 0.9513), (-0.02628, -0.6114, 0.9274), (-0.04628, 0.6114, 0.9513), (-0.02628, 0.6114, 0.9274), (-0.04108, -0.6114, 0.9366), (-0.04108, 0.6114, 0.9366), (0.04628, -0.6114, 0.9274), (0.04628, 0.6114, 0.9274), (0.04628, -0.6114, 0.8744), (0.02628, -0.6114, 0.8505), (0.04628, 0.6114, 0.8744), (0.02628, 0.6114, 0.8505), (0.04108, -0.6114, 0.8597), (0.04108, 0.6114, 0.8597), (-0.04628, -0.6114, 0.9274), (-0.04628, 0.6114, 0.9274), (-0.04628, -0.6114, 0.8744), (-0.02628, -0.6114, 0.8505), (-0.04628, 0.6114, 0.8744), (-0.02628, 0.6114, 0.8505), (-0.04108, -0.6114, 0.8597), (-0.04108, 0.6114, 0.8597), (0.04628, -0.6114, 0.8505), (0.04628, 0.6114, 0.8505), (0.04628, -0.6114, 0.7976), (0.02628, -0.6114, 0.7737), (0.04628, 0.6114, 0.7976), (0.02628, 0.6114, 0.7737), (0.04108, -0.6114, 0.7829), (0.04108, 0.6114, 0.7829), (-0.04628, -0.6114, 0.8505), (-0.04628, 0.6114, 0.8505), (-0.04628, -0.6114, 0.7976), (-0.02628, -0.6114, 0.7737), (-0.04628, 0.6114, 0.7976), (-0.02628, 0.6114, 0.7737), (-0.04108, -0.6114, 0.7829), (-0.04108, 0.6114, 0.7829), (0.04628, -0.6114, 0.7737), (0.04628, 0.6114, 0.7737), (0.04628, -0.6114, 0.7207), (0.02628, -0.6114, 0.6968), (0.04628, 0.6114, 0.7207), (0.02628, 0.6114, 0.6968), (0.04108, -0.6114, 0.706), (0.04108, 0.6114, 0.706), (-0.04628, -0.6114, 0.7737), (-0.04628, 0.6114, 0.7737), (-0.04628, -0.6114, 0.7207), (-0.02628, -0.6114, 0.6968), (-0.04628, 0.6114, 0.7207), (-0.02628, 0.6114, 0.6968), (-0.04108, -0.6114, 0.706), (-0.04108, 0.6114, 0.706), (0.04628, -0.6114, 0.6968), (0.04628, 0.6114, 0.6968), (0.04628, -0.6114, 0.6439), (0.02628, -0.6114, 0.62), (0.04628, 0.6114, 0.6439), (0.02628, 0.6114, 0.62), (0.04108, -0.6114, 0.6292), (0.04108, 0.6114, 0.6292), (-0.04628, -0.6114, 0.6968), (-0.04628, 0.6114, 0.6968), (-0.04628, -0.6114, 0.6439), (-0.02628, -0.6114, 0.62), (-0.04628, 0.6114, 0.6439), (-0.02628, 0.6114, 0.62), (-0.04108, -0.6114, 0.6292), (-0.04108, 0.6114, 0.6292), (0.04628, -0.6114, 0.62), (0.04628, 0.6114, 0.62), (0.04628, -0.6114, 0.567), (0.02628, -0.6114, 0.5431), (0.04628, 0.6114, 0.567), (0.02628, 0.6114, 0.5431), (0.04108, -0.6114, 0.5523), (0.04108, 0.6114, 0.5523), (-0.04628, -0.6114, 0.62), (-0.04628, 0.6114, 0.62), (-0.04628, -0.6114, 0.567), (-0.02628, -0.6114, 0.5431), (-0.04628, 0.6114, 0.567), (-0.02628, 0.6114, 0.5431), (-0.04108, -0.6114, 0.5523), (-0.04108, 0.6114, 0.5523), (0.04628, -0.6114, 0.5431), (0.04628, 0.6114, 0.5431), (0.04628, -0.6114, 0.4902), (0.02628, -0.6114, 0.4663), (0.04628, 0.6114, 0.4902), (0.02628, 0.6114, 0.4663), (0.04108, -0.6114, 0.4755), (0.04108, 0.6114, 0.4755), (-0.04628, -0.6114, 0.5431), (-0.04628, 0.6114, 0.5431), (-0.04628, -0.6114, 0.4902), (-0.02628, -0.6114, 0.4663), (-0.04628, 0.6114, 0.4902), (-0.02628, 0.6114, 0.4663), (-0.04108, -0.6114, 0.4755), (-0.04108, 0.6114, 0.4755), (0.04628, -0.6114, 0.4663), (0.04628, 0.6114, 0.4663), (0.04628, -0.6114, 0.4133), (0.02628, -0.6114, 0.3894), (0.04628, 0.6114, 0.4133), (0.02628, 0.6114, 0.3894), (0.04108, -0.6114, 0.3987), (0.04108, 0.6114, 0.3987), (-0.04628, -0.6114, 0.4663), (-0.04628, 0.6114, 0.4663), (-0.04628, -0.6114, 0.4133), (-0.02628, -0.6114, 0.3894), (-0.04628, 0.6114, 0.4133), (-0.02628, 0.6114, 0.3894), (-0.04108, -0.6114, 0.3987), (-0.04108, 0.6114, 0.3987), (0.04628, -0.6114, 0.3894), (0.04628, 0.6114, 0.3894), (0.04628, -0.6114, 0.3365), (0.02628, -0.6114, 0.3126), (0.04628, 0.6114, 0.3365), (0.02628, 0.6114, 0.3126), (0.04108, -0.6114, 0.3218), (0.04108, 0.6114, 0.3218), (-0.04628, -0.6114, 0.3894), (-0.04628, 0.6114, 0.3894), (-0.04628, -0.6114, 0.3365), (-0.02628, -0.6114, 0.3126), (-0.04628, 0.6114, 0.3365), (-0.02628, 0.6114, 0.3126), (-0.04108, -0.6114, 0.3218), (-0.04108, 0.6114, 0.3218), (0.04628, -0.6114, 0.3126), (0.04628, 0.6114, 0.3126), (0.04628, -0.6114, 0.2596), (0.02628, -0.6114, 0.2357), (0.04628, 0.6114, 0.2596), (0.02628, 0.6114, 0.2357), (0.04108, -0.6114, 0.245), (0.04108, 0.6114, 0.245), (-0.04628, -0.6114, 0.3126), (-0.04628, 0.6114, 0.3126), (-0.04628, -0.6114, 0.2596), (-0.02628, -0.6114, 0.2357), (-0.04628, 0.6114, 0.2596), (-0.02628, 0.6114, 0.2357), (-0.04108, -0.6114, 0.245), (-0.04108, 0.6114, 0.245), (0.04628, -0.6114, 0.2357), (0.04628, 0.6114, 0.2357), (0.04628, -0.6114, 0.1828), (0.02628, -0.6114, 0.1589), (0.04628, 0.6114, 0.1828), (0.02628, 0.6114, 0.1589), (0.04108, -0.6114, 0.1681), (0.04108, 0.6114, 0.1681), (-0.04628, -0.6114, 0.2357), (-0.04628, 0.6114, 0.2357), (-0.04628, -0.6114, 0.1828), (-0.02628, -0.6114, 0.1589), (-0.04628, 0.6114, 0.1828), (-0.02628, 0.6114, 0.1589), (-0.04108, -0.6114, 0.1681), (-0.04108, 0.6114, 0.1681), (0.04628, -0.6114, 0.1589), (0.04628, 0.6114, 0.1589), (0.04628, -0.6114, 0.1059), (0.02628, -0.6114, 0.08205), (0.04628, 0.6114, 0.1059), (0.02628, 0.6114, 0.08205), (0.04108, -0.6114, 0.09127), (0.04108, 0.6114, 0.09127), (-0.04628, -0.6114, 0.1589), (-0.04628, 0.6114, 0.1589), (-0.04628, -0.6114, 0.1059), (-0.02628, -0.6114, 0.08205), (-0.04628, 0.6114, 0.1059), (-0.02628, 0.6114, 0.08205), (-0.04108, -0.6114, 0.09127), (-0.04108, 0.6114, 0.09127), (0.04628, -0.6114, 0.08205), (0.04628, 0.6114, 0.08205), (0.04628, -0.6114, 0.0291), (0.02628, -0.6114, 0.005205), (0.04628, 0.6114, 0.0291), (0.02628, 0.6114, 0.005205), (0.04108, -0.6114, 0.01442), (0.04108, 0.6114, 0.01442), (-0.04628, -0.6114, 0.08205), (-0.04628, 0.6114, 0.08205), (-0.04628, -0.6114, 0.0291), (-0.02628, -0.6114, 0.005205), (-0.04628, 0.6114, 0.0291), (-0.02628, 0.6114, 0.005205), (-0.04108, -0.6114, 0.01442), (-0.04108, 0.6114, 0.01442), (0.04628, -0.6114, 0.005205), (0.04628, 0.6114, 0.005205), (0.04628, -0.6114, -0.04775), (0.02628, -0.6114, -0.07164), (0.04628, 0.6114, -0.04775), (0.02628, 0.6114, -0.07164), (0.04108, -0.6114, -0.06242), (0.04108, 0.6114, -0.06242), (-0.04628, -0.6114, 0.005205), (-0.04628, 0.6114, 0.005205), (-0.04628, -0.6114, -0.04775), (-0.02628, -0.6114, -0.07164), (-0.04628, 0.6114, -0.04775), (-0.02628, 0.6114, -0.07164), (-0.04108, -0.6114, -0.06242), (-0.04108, 0.6114, -0.06242), (0.04628, -0.6114, -0.07164), (0.04628, 0.6114, -0.07164), (0.04628, -0.6114, -0.1246), (0.02628, -0.6114, -0.1485), (0.04628, 0.6114, -0.1246), (0.02628, 0.6114, -0.1485), (0.04108, -0.6114, -0.1393), (0.04108, 0.6114, -0.1393), (-0.04628, -0.6114, -0.07164), (-0.04628, 0.6114, -0.07164), (-0.04628, -0.6114, -0.1246), (-0.02628, -0.6114, -0.1485), (-0.04628, 0.6114, -0.1246), (-0.02628, 0.6114, -0.1485), (-0.04108, -0.6114, -0.1393), (-0.04108, 0.6114, -0.1393), (0.04628, -0.6114, -0.1485), (0.04628, 0.6114, -0.1485), (0.04628, -0.6114, -0.2014), (0.02628, -0.6114, -0.2253), (0.04628, 0.6114, -0.2014), (0.02628, 0.6114, -0.2253), (0.04108, -0.6114, -0.2161), (0.04108, 0.6114, -0.2161), (-0.04628, -0.6114, -0.1485), (-0.04628, 0.6114, -0.1485), (-0.04628, -0.6114, -0.2014), (-0.02628, -0.6114, -0.2253), (-0.04628, 0.6114, -0.2014), (-0.02628, 0.6114, -0.2253), (-0.04108, -0.6114, -0.2161), (-0.04108, 0.6114, -0.2161), (0.04628, -0.6114, -0.2253), (0.04628, 0.6114, -0.2253), (0.04628, -0.6114, -0.2783), (0.02628, -0.6114, -0.3022), (0.04628, 0.6114, -0.2783), (0.02628, 0.6114, -0.3022), (0.04108, -0.6114, -0.293), (0.04108, 0.6114, -0.293), (-0.04628, -0.6114, -0.2253), (-0.04628, 0.6114, -0.2253), (-0.04628, -0.6114, -0.2783), (-0.02628, -0.6114, -0.3022), (-0.04628, 0.6114, -0.2783), (-0.02628, 0.6114, -0.3022), (-0.04108, -0.6114, -0.293), (-0.04108, 0.6114, -0.293), (0.04628, -0.6114, -0.3022), (0.04628, 0.6114, -0.3022), (0.04628, -0.6114, -0.3551), (0.02628, -0.6114, -0.379), (0.04628, 0.6114, -0.3551), (0.02628, 0.6114, -0.379), (0.04108, -0.6114, -0.3698), (0.04108, 0.6114, -0.3698), (-0.04628, -0.6114, -0.3022), (-0.04628, 0.6114, -0.3022), (-0.04628, -0.6114, -0.3551), (-0.02628, -0.6114, -0.379), (-0.04628, 0.6114, -0.3551), (-0.02628, 0.6114, -0.379), (-0.04108, -0.6114, -0.3698), (-0.04108, 0.6114, -0.3698), (0.04628, -0.6114, -0.379), (0.04628, 0.6114, -0.379), (0.04628, -0.6114, -0.432), (0.02628, -0.6114, -0.4559), (0.04628, 0.6114, -0.432), (0.02628, 0.6114, -0.4559), (0.04108, -0.6114, -0.4467), (0.04108, 0.6114, -0.4467), (-0.04628, -0.6114, -0.379), (-0.04628, 0.6114, -0.379), (-0.04628, -0.6114, -0.432), (-0.02628, -0.6114, -0.4559), (-0.04628, 0.6114, -0.432), (-0.02628, 0.6114, -0.4559), (-0.04108, -0.6114, -0.4467), (-0.04108, 0.6114, -0.4467), (0.04628, -0.6114, -0.4559), (0.04628, 0.6114, -0.4559), (0.04628, -0.6114, -0.5088), (0.02628, -0.6114, -0.5327), (0.04628, 0.6114, -0.5088), (0.02628, 0.6114, -0.5327), (0.04108, -0.6114, -0.5235), (0.04108, 0.6114, -0.5235), (-0.04628, -0.6114, -0.4559), (-0.04628, 0.6114, -0.4559), (-0.04628, -0.6114, -0.5088), (-0.02628, -0.6114, -0.5327), (-0.04628, 0.6114, -0.5088), (-0.02628, 0.6114, -0.5327), (-0.04108, -0.6114, -0.5235), (-0.04108, 0.6114, -0.5235), (0.04628, -0.6114, -0.5327), (0.04628, 0.6114, -0.5327), (0.04628, -0.6114, -0.5857), (0.02628, -0.6114, -0.6096), (0.04628, 0.6114, -0.5857), (0.02628, 0.6114, -0.6096), (0.04108, -0.6114, -0.6003), (0.04108, 0.6114, -0.6003), (-0.04628, -0.6114, -0.5327), (-0.04628, 0.6114, -0.5327), (-0.04628, -0.6114, -0.5857), (-0.02628, -0.6114, -0.6096), (-0.04628, 0.6114, -0.5857), (-0.02628, 0.6114, -0.6096), (-0.04108, -0.6114, -0.6003), (-0.04108, 0.6114, -0.6003), (0.04628, -0.6114, -0.6096), (0.04628, 0.6114, -0.6096), (0.04628, -0.6114, -0.6625), (0.02628, -0.6114, -0.6864), (0.04628, 0.6114, -0.6625), (0.02628, 0.6114, -0.6864), (0.04108, -0.6114, -0.6772), (0.04108, 0.6114, -0.6772), (-0.04628, -0.6114, -0.6096), (-0.04628, 0.6114, -0.6096), (-0.04628, -0.6114, -0.6625), (-0.02628, -0.6114, -0.6864), (-0.04628, 0.6114, -0.6625), (-0.02628, 0.6114, -0.6864), (-0.04108, -0.6114, -0.6772), (-0.04108, 0.6114, -0.6772), (0.04628, -0.6114, -0.6864), (0.04628, 0.6114, -0.6864), (0.04628, -0.6114, -0.7394), (0.02628, -0.6114, -0.7633), (0.04628, 0.6114, -0.7394), (0.02628, 0.6114, -0.7633), (0.04108, -0.6114, -0.754), (0.04108, 0.6114, -0.754), (-0.04628, -0.6114, -0.6864), (-0.04628, 0.6114, -0.6864), (-0.04628, -0.6114, -0.7394), (-0.02628, -0.6114, -0.7633), (-0.04628, 0.6114, -0.7394), (-0.02628, 0.6114, -0.7633), (-0.04108, -0.6114, -0.754), (-0.04108, 0.6114, -0.754), (0.04628, -0.6114, -0.7633), (0.04628, 0.6114, -0.7633), (0.04628, -0.6114, -0.8162), (0.02628, -0.6114, -0.8401), (0.04628, 0.6114, -0.8162), (0.02628, 0.6114, -0.8401), (0.04108, -0.6114, -0.8309), (0.04108, 0.6114, -0.8309), (-0.04628, -0.6114, -0.7633), (-0.04628, 0.6114, -0.7633), (-0.04628, -0.6114, -0.8162), (-0.02628, -0.6114, -0.8401), (-0.04628, 0.6114, -0.8162), (-0.02628, 0.6114, -0.8401), (-0.04108, -0.6114, -0.8309), (-0.04108, 0.6114, -0.8309), (0.04628, -0.6114, -0.8401), (0.04628, 0.6114, -0.8401), (0.04628, -0.6114, -0.8931), (0.02628, -0.6114, -0.9169), (0.04628, 0.6114, -0.8931), (0.02628, 0.6114, -0.9169), (0.04108, -0.6114, -0.9077), (0.04108, 0.6114, -0.9077), (-0.04628, -0.6114, -0.8401), (-0.04628, 0.6114, -0.8401), (-0.04628, -0.6114, -0.8931), (-0.02628, -0.6114, -0.9169), (-0.04628, 0.6114, -0.8931), (-0.02628, 0.6114, -0.9169), (-0.04108, -0.6114, -0.9077), (-0.04108, 0.6114, -0.9077), (0.04628, -0.6114, -0.9169), (0.04628, 0.6114, -0.9169), (0.04628, -0.6114, -0.9699), (0.02628, -0.6114, -0.9938), (0.04628, 0.6114, -0.9699), (0.02628, 0.6114, -0.9938), (0.04108, -0.6114, -0.9846), (0.04108, 0.6114, -0.9846), (-0.04628, -0.6114, -0.9169), (-0.04628, 0.6114, -0.9169), (-0.04628, -0.6114, -0.9699), (-0.02628, -0.6114, -0.9938), (-0.04628, 0.6114, -0.9699), (-0.02628, 0.6114, -0.9938), (-0.04108, -0.6114, -0.9846), (-0.04108, 0.6114, -0.9846), (0.04628, -0.6114, -0.9938), (0.04628, 0.6114, -0.9938), (0.04628, -0.6114, -1.047), (0.02628, -0.6114, -1.071), (0.04628, 0.6114, -1.047), (0.02628, 0.6114, -1.071), (0.04108, -0.6114, -1.061), (0.04108, 0.6114, -1.061), (-0.04628, -0.6114, -0.9938), (-0.04628, 0.6114, -0.9938), (-0.04628, -0.6114, -1.047), (-0.02628, -0.6114, -1.071), (-0.04628, 0.6114, -1.047), (-0.02628, 0.6114, -1.071), (-0.04108, -0.6114, -1.061), (-0.04108, 0.6114, -1.061), (0.04628, -0.6114, -1.071), (0.04628, 0.6114, -1.071), (0.04628, -0.6114, -1.124), (0.02628, -0.6114, -1.147), (0.04628, 0.6114, -1.124), (0.02628, 0.6114, -1.147), (0.04108, -0.6114, -1.138), (0.04108, 0.6114, -1.138), (-0.04628, -0.6114, -1.071), (-0.04628, 0.6114, -1.071), (-0.04628, -0.6114, -1.124), (-0.02628, -0.6114, -1.147), (-0.04628, 0.6114, -1.124), (-0.02628, 0.6114, -1.147), (-0.04108, -0.6114, -1.138), (-0.04108, 0.6114, -1.138), (0.04628, -0.6114, -1.147), (0.04628, 0.6114, -1.147), (0.04628, -0.6114, -1.2), (0.02628, -0.6114, -1.224), (0.04628, 0.6114, -1.2), (0.02628, 0.6114, -1.224), (0.04108, -0.6114, -1.215), (0.04108, 0.6114, -1.215), (-0.04628, -0.6114, -1.147), (-0.04628, 0.6114, -1.147), (-0.04628, -0.6114, -1.2), (-0.02628, -0.6114, -1.224), (-0.04628, 0.6114, -1.2), (-0.02628, 0.6114, -1.224), (-0.04108, -0.6114, -1.215), (-0.04108, 0.6114, -1.215), (0.04628, -0.6114, -1.224), (0.04628, 0.6114, -1.224), (0.04628, -0.6114, -1.277), (0.02628, -0.6114, -1.301), (0.04628, 0.6114, -1.277), (0.02628, 0.6114, -1.301), (0.04108, -0.6114, -1.292), (0.04108, 0.6114, -1.292), (-0.04628, -0.6114, -1.224), (-0.04628, 0.6114, -1.224), (-0.04628, -0.6114, -1.277), (-0.02628, -0.6114, -1.301), (-0.04628, 0.6114, -1.277), (-0.02628, 0.6114, -1.301), (-0.04108, -0.6114, -1.292), (-0.04108, 0.6114, -1.292), (0.04628, -0.6114, -1.301), (0.04628, 0.6114, -1.301), (0.04628, -0.6114, -1.354), (0.02628, -0.6114, -1.378), (0.04628, 0.6114, -1.354), (0.02628, 0.6114, -1.378), (0.04108, -0.6114, -1.369), (0.04108, 0.6114, -1.369), (-0.04628, -0.6114, -1.301), (-0.04628, 0.6114, -1.301), (-0.04628, -0.6114, -1.354), (-0.02628, -0.6114, -1.378), (-0.04628, 0.6114, -1.354), (-0.02628, 0.6114, -1.378), (-0.04108, -0.6114, -1.369), (-0.04108, 0.6114, -1.369), (0.04628, -0.6114, -1.378), (0.04628, 0.6114, -1.378), (0.04628, -0.6114, -1.431), (0.02628, -0.6114, -1.455), (0.04628, 0.6114, -1.431), (0.02628, 0.6114, -1.455), (0.04108, -0.6114, -1.446), (0.04108, 0.6114, -1.446), (-0.04628, -0.6114, -1.378), (-0.04628, 0.6114, -1.378), (-0.04628, -0.6114, -1.431), (-0.02628, -0.6114, -1.455), (-0.04628, 0.6114, -1.431), (-0.02628, 0.6114, -1.455), (-0.04108, -0.6114, -1.446), (-0.04108, 0.6114, -1.446)], [], [(6, 7, 4, 2), (0, 2, 4, 1), (3, 5, 7, 6), (14, 10, 12, 15), (8, 9, 12, 10), (9, 8, 0, 1), (11, 14, 15, 13), (22, 23, 20, 18), (16, 18, 20, 17), (19, 21, 23, 22), (30, 26, 28, 31), (24, 25, 28, 26), (25, 24, 16, 17), (27, 30, 31, 29), (38, 39, 36, 34), (32, 34, 36, 33), (35, 37, 39, 38), (46, 42, 44, 47), (40, 41, 44, 42), (41, 40, 32, 33), (43, 46, 47, 45), (54, 55, 52, 50), (48, 50, 52, 49), (51, 53, 55, 54), (62, 58, 60, 63), (56, 57, 60, 58), (57, 56, 48, 49), (59, 62, 63, 61), (70, 71, 68, 66), (64, 66, 68, 65), (67, 69, 71, 70), (78, 74, 76, 79), (72, 73, 76, 74), (73, 72, 64, 65), (75, 78, 79, 77), (86, 87, 84, 82), (80, 82, 84, 81), (83, 85, 87, 86), (94, 90, 92, 95), (88, 89, 92, 90), (89, 88, 80, 81), (91, 94, 95, 93), (102, 103, 100, 98), (96, 98, 100, 97), (99, 101, 103, 102), (110, 106, 108, 111), (104, 105, 108, 106), (105, 104, 96, 97), (107, 110, 111, 109), (118, 119, 116, 114), (112, 114, 116, 113), (115, 117, 119, 118), (126, 122, 124, 127), (120, 121, 124, 122), (121, 120, 112, 113), (123, 126, 127, 125), (134, 135, 132, 130), (128, 130, 132, 129), (131, 133, 135, 134), (142, 138, 140, 143), (136, 137, 140, 138), (137, 136, 128, 129), (139, 142, 143, 141), (150, 151, 148, 146), (144, 146, 148, 145), (147, 149, 151, 150), (158, 154, 156, 159), (152, 153, 156, 154), (153, 152, 144, 145), (155, 158, 159, 157), (166, 167, 164, 162), (160, 162, 164, 161), (163, 165, 167, 166), (174, 170, 172, 175), (168, 169, 172, 170), (169, 168, 160, 161), (171, 174, 175, 173), (182, 183, 180, 178), (176, 178, 180, 177), (179, 181, 183, 182), (190, 186, 188, 191), (184, 185, 188, 186), (185, 184, 176, 177), (187, 190, 191, 189), (198, 199, 196, 194), (192, 194, 196, 193), (195, 197, 199, 198), (206, 202, 204, 207), (200, 201, 204, 202), (201, 200, 192, 193), (203, 206, 207, 205), (214, 215, 212, 210), (208, 210, 212, 209), (211, 213, 215, 214), (222, 218, 220, 223), (216, 217, 220, 218), (217, 216, 208, 209), (219, 222, 223, 221), (230, 231, 228, 226), (224, 226, 228, 225), (227, 229, 231, 230), (238, 234, 236, 239), (232, 233, 236, 234), (233, 232, 224, 225), (235, 238, 239, 237), (246, 247, 244, 242), (240, 242, 244, 241), (243, 245, 247, 246), (254, 250, 252, 255), (248, 249, 252, 250), (249, 248, 240, 241), (251, 254, 255, 253), (262, 263, 260, 258), (256, 258, 260, 257), (259, 261, 263, 262), (270, 266, 268, 271), (264, 265, 268, 266), (265, 264, 256, 257), (267, 270, 271, 269), (278, 279, 276, 274), (272, 274, 276, 273), (275, 277, 279, 278), (286, 282, 284, 287), (280, 281, 284, 282), (281, 280, 272, 273), (283, 286, 287, 285), (294, 295, 292, 290), (288, 290, 292, 289), (291, 293, 295, 294), (302, 298, 300, 303), (296, 297, 300, 298), (297, 296, 288, 289), (299, 302, 303, 301), (310, 311, 308, 306), (304, 306, 308, 305), (307, 309, 311, 310), (318, 314, 316, 319), (312, 313, 316, 314), (313, 312, 304, 305), (315, 318, 319, 317), (326, 327, 324, 322), (320, 322, 324, 321), (323, 325, 327, 326), (334, 330, 332, 335), (328, 329, 332, 330), (329, 328, 320, 321), (331, 334, 335, 333), (342, 343, 340, 338), (336, 338, 340, 337), (339, 341, 343, 342), (350, 346, 348, 351), (344, 345, 348, 346), (345, 344, 336, 337), (347, 350, 351, 349), (358, 359, 356, 354), (352, 354, 356, 353), (355, 357, 359, 358), (366, 362, 364, 367), (360, 361, 364, 362), (361, 360, 352, 353), (363, 366, 367, 365), (374, 375, 372, 370), (368, 370, 372, 369), (371, 373, 375, 374), (382, 378, 380, 383), (376, 377, 380, 378), (377, 376, 368, 369), (379, 382, 383, 381), (390, 391, 388, 386), (384, 386, 388, 385), (387, 389, 391, 390), (398, 394, 396, 399), (392, 393, 396, 394), (393, 392, 384, 385), (395, 398, 399, 397), (406, 407, 404, 402), (400, 402, 404, 401), (403, 405, 407, 406), (414, 410, 412, 415), (408, 409, 412, 410), (409, 408, 400, 401), (411, 414, 415, 413), (422, 423, 420, 418), (416, 418, 420, 417), (419, 421, 423, 422), (430, 426, 428, 431), (424, 425, 428, 426), (425, 424, 416, 417), (427, 430, 431, 429), (438, 439, 436, 434), (432, 434, 436, 433), (435, 437, 439, 438), (446, 442, 444, 447), (440, 441, 444, 442), (441, 440, 432, 433), (443, 446, 447, 445), (454, 455, 452, 450), (448, 450, 452, 449), (451, 453, 455, 454), (462, 458, 460, 463), (456, 457, 460, 458), (457, 456, 448, 449), (459, 462, 463, 461), (470, 471, 468, 466), (464, 466, 468, 465), (467, 469, 471, 470), (478, 474, 476, 479), (472, 473, 476, 474), (473, 472, 464, 465), (475, 478, 479, 477), (486, 487, 484, 482), (480, 482, 484, 481), (483, 485, 487, 486), (494, 490, 492, 495), (488, 489, 492, 490), (489, 488, 480, 481), (491, 494, 495, 493), (502, 503, 500, 498), (496, 498, 500, 497), (499, 501, 503, 502), (510, 506, 508, 511), (504, 505, 508, 506), (505, 504, 496, 497), (507, 510, 511, 509), (499, 507, 509, 501)])
me_cube_143.polygons.foreach_set('use_smooth', [True] * 225)
_k = set([(2, 4), (10, 12), (18, 20), (26, 28), (34, 36), (42, 44), (50, 52), (58, 60), (66, 68), (74, 76), (82, 84), (90, 92), (98, 100), (106, 108), (114, 116), (122, 124), (130, 132), (138, 140), (146, 148), (154, 156), (162, 164), (170, 172), (178, 180), (186, 188), (194, 196), (202, 204), (210, 212), (218, 220), (226, 228), (234, 236), (242, 244), (250, 252), (258, 260), (266, 268), (274, 276), (282, 284), (290, 292), (298, 300), (306, 308), (314, 316), (322, 324), (330, 332), (338, 340), (346, 348), (354, 356), (362, 364), (370, 372), (378, 380), (386, 388), (394, 396), (402, 404), (410, 412), (418, 420), (426, 428), (434, 436), (442, 444), (450, 452), (458, 460), (466, 468), (474, 476), (482, 484), (490, 492), (498, 500), (506, 508)])
me_cube_143.attributes.new('sharp_edge', 'BOOLEAN', 'EDGE').data.foreach_set('value', [ (min(e.vertices), max(e.vertices)) in _k for e in me_cube_143.edges])
_uv = me_cube_143.uv_layers.new(name='UVMap')
_uv.uv.foreach_set('vector', [2.332, -2.195, 2.332, 1.115, 2.316, 1.115, 2.316, -2.195, 2.26, -2.195, 2.316, -2.195, 2.316, 1.115, 2.26, 1.115, 2.345, -2.195, 2.345, 1.115, 2.332, 1.115, 2.332, -2.195, -2.215, 1.115, -2.202, 1.115, -2.202, 4.424, -2.215, 4.424, -2.172, 1.115, -2.172, 4.424, -2.202, 4.424, -2.202, 1.115, -2.492, -2.195, -2.492, 1.115, -2.592, 1.115, -2.592, -2.195, -2.234, 1.115, -2.215, 1.115, -2.215, 4.424, -2.234, 4.424, 2.502, -2.195, 2.502, 1.115, 2.486, 1.115, 2.486, -2.195, 2.43, -2.195, 2.486, -2.195, 2.486, 1.115, 2.43, 1.115, 2.515, -2.195, 2.515, 1.115, 2.502, 1.115, 2.502, -2.195, -2.71, 1.115, -2.697, 1.115, -2.697, 4.424, -2.71, 4.424, -2.667, 1.115, -2.667, 4.424, -2.697, 4.424, -2.697, 1.115, -2.194, -2.195, -2.194, 1.115, -2.293, 1.115, -2.293, -2.195, -2.729, 1.115, -2.71, 1.115, -2.71, 4.424, -2.729, 4.424, 1.908, -2.195, 1.908, 1.115, 1.891, 1.115, 1.891, -2.195, 1.835, -2.195, 1.891, -2.195, 1.891, 1.115, 1.835, 1.115, 1.92, -2.195, 1.92, 1.115, 1.908, 1.115, 1.908, -2.195, -2.138, 1.115, -2.125, 1.115, -2.125, 4.424, -2.138, 4.424, -2.095, 1.115, -2.095, 4.424, -2.125, 4.424, -2.125, 1.115, -1.896, -2.195, -1.896, 1.115, -1.995, 1.115, -1.995, -2.195, -2.157, 1.115, -2.138, 1.115, -2.138, 4.424, -2.157, 4.424, 2.078, -2.195, 2.078, 1.115, 2.061, 1.115, 2.061, -2.195, 2.005, -2.195, 2.061, -2.195, 2.061, 1.115, 2.005, 1.115, 2.09, -2.195, 2.09, 1.115, 2.078, 1.115, 2.078, -2.195, -1.791, 4.424, -1.804, 4.424, -1.804, 1.115, -1.791, 1.115, -1.834, 4.424, -1.834, 1.115, -1.804, 1.115, -1.804, 4.424, -1.598, -2.195, -1.598, 1.115, -1.697, 1.115, -1.697, -2.195, -1.772, 4.424, -1.791, 4.424, -1.791, 1.115, -1.772, 1.115, 1.738, -2.195, 1.738, 1.115, 1.721, 1.115, 1.721, -2.195, 1.665, -2.195, 1.721, -2.195, 1.721, 1.115, 1.665, 1.115, 1.75, -2.195, 1.75, 1.115, 1.738, 1.115, 1.738, -2.195, -1.667, 4.424, -1.68, 4.424, -1.68, 1.115, -1.667, 1.115, -1.71, 4.424, -1.71, 1.115, -1.68, 1.115, -1.68, 4.424, -1.299, -2.195, -1.299, 1.115, -1.399, 1.115, -1.399, -2.195, -1.648, 4.424, -1.667, 4.424, -1.667, 1.115, -1.648, 1.115, 2.163, -2.195, 2.163, 1.115, 2.146, 1.115, 2.146, -2.195, 2.09, -2.195, 2.146, -2.195, 2.146, 1.115, 2.09, 1.115, 2.175, -2.195, 2.175, 1.115, 2.163, 1.115, 2.163, -2.195, -2.648, 1.115, -2.635, 1.115, -2.635, 4.424, -2.648, 4.424, -2.605, 1.115, -2.605, 4.424, -2.635, 4.424, -2.635, 1.115, -1.001, -2.195, -1.001, 1.115, -1.101, 1.115, -1.101, -2.195, -2.667, 1.115, -2.648, 1.115, -2.648, 4.424, -2.667, 4.424, 1.228, -2.195, 1.228, 1.115, 1.211, 1.115, 1.211, -2.195, 1.155, -2.195, 1.211, -2.195, 1.211, 1.115, 1.155, 1.115, 1.24, -2.195, 1.24, 1.115, 1.228, 1.115, 1.228, -2.195, -2.462, 1.115, -2.449, 1.115, -2.449, 4.424, -2.462, 4.424, -2.419, 1.115, -2.419, 4.424, -2.449, 4.424, -2.449, 1.115, -0.703, -2.195, -0.703, 1.115, -0.8024, 1.115, -0.8024, -2.195, -2.481, 1.115, -2.462, 1.115, -2.462, 4.424, -2.481, 4.424, 0.6329, -2.195, 0.6329, 1.115, 0.6164, 1.115, 0.6164, -2.195, 0.5604, -2.195, 0.6164, -2.195, 0.6164, 1.115, 0.5604, 1.115, 0.6454, -2.195, 0.6454, 1.115, 0.6329, 1.115, 0.6329, -2.195, -1.393, 4.424, -1.406, 4.424, -1.406, 1.115, -1.393, 1.115, -1.436, 4.424, -1.436, 1.115, -1.406, 1.115, -1.406, 4.424, -0.4048, -2.195, -0.4048, 1.115, -0.5042, 1.115, -0.5042, -2.195, -1.375, 4.424, -1.393, 4.424, -1.393, 1.115, -1.375, 1.115, 1.143, -2.195, 1.143, 1.115, 1.126, 1.115, 1.126, -2.195, 1.07, -2.195, 1.126, -2.195, 1.126, 1.115, 1.07, 1.115, 1.155, -2.195, 1.155, 1.115, 1.143, 1.115, 1.143, -2.195, 3.19, -2.195, 3.203, -2.195, 3.203, 1.115, 3.19, 1.115, 3.233, -2.195, 3.233, 1.115, 3.203, 1.115, 3.203, -2.195, -0.1066, -2.195, -0.1066, 1.115, -0.206, 1.115, -0.206, -2.195, 3.172, -2.195, 3.19, -2.195, 3.19, 1.115, 3.172, 1.115, 0.9728, -2.195, 0.9728, 1.115, 0.9563, 1.115, 0.9563, -2.195, 0.9003, -2.195, 0.9563, -2.195, 0.9563, 1.115, 0.9003, 1.115, 0.9853, -2.195, 0.9853, 1.115, 0.9728, 1.115, 0.9728, -2.195, 3.252, -2.195, 3.265, -2.195, 3.265, 1.115, 3.252, 1.115, 3.295, -2.195, 3.295, 1.115, 3.265, 1.115, 3.265, -2.195, 0.1916, -2.195, 0.1916, 1.115, 0.09221, 1.115, 0.09221, -2.195, 3.233, -2.195, 3.252, -2.195, 3.252, 1.115, 3.233, 1.115, 1.653, -2.195, 1.653, 1.115, 1.636, 1.115, 1.636, -2.195, 1.58, -2.195, 1.636, -2.195, 1.636, 1.115, 1.58, 1.115, 1.665, -2.195, 1.665, 1.115, 1.653, 1.115, 1.653, -2.195, 3.438, -2.195, 3.451, -2.195, 3.451, 1.115, 3.438, 1.115, 3.481, -2.195, 3.481, 1.115, 3.451, 1.115, 3.451, -2.195, -0.007199, -2.195, -0.007199, 1.115, -0.1066, 1.115, -0.1066, -2.195, 3.419, -2.195, 3.438, -2.195, 3.438, 1.115, 3.419, 1.115, 1.568, -2.195, 1.568, 1.115, 1.551, 1.115, 1.551, -2.195, 1.495, -2.195, 1.551, -2.195, 1.551, 1.115, 1.495, 1.115, 1.58, -2.195, 1.58, 1.115, 1.568, 1.115, 1.568, -2.195, -1.555, 4.424, -1.568, 4.424, -1.568, 1.115, -1.555, 1.115, -1.598, 4.424, -1.598, 1.115, -1.568, 1.115, -1.568, 4.424, -0.6036, -2.195, -0.6036, 1.115, -0.703, 1.115, -0.703, -2.195, -1.536, 4.424, -1.555, 4.424, -1.555, 1.115, -1.536, 1.115, 1.313, -2.195, 1.313, 1.115, 1.296, 1.115, 1.296, -2.195, 1.24, -2.195, 1.296, -2.195, 1.296, 1.115, 1.24, 1.115, 1.325, -2.195, 1.325, 1.115, 1.313, 1.115, 1.313, -2.195, 3.747, -2.195, 3.76, -2.195, 3.76, 1.115, 3.747, 1.115, 3.79, -2.195, 3.79, 1.115, 3.76, 1.115, 3.76, -2.195, 0.3904, -2.195, 0.3904, 1.115, 0.291, 1.115, 0.291, -2.195, 3.728, -2.195, 3.747, -2.195, 3.747, 1.115, 3.728, 1.115, 1.058, -2.195, 1.058, 1.115, 1.041, 1.115, 1.041, -2.195, 0.9853, -2.195, 1.041, -2.195, 1.041, 1.115, 0.9853, 1.115, 1.07, -2.195, 1.07, 1.115, 1.058, 1.115, 1.058, -2.195, 3.685, -2.195, 3.698, -2.195, 3.698, 1.115, 3.685, 1.115, 3.728, -2.195, 3.728, 1.115, 3.698, 1.115, 3.698, -2.195, -2.592, -2.195, -2.592, 1.115, -2.691, 1.115, -2.691, -2.195, 3.666, -2.195, 3.685, -2.195, 3.685, 1.115, 3.666, 1.115, 1.398, -2.195, 1.398, 1.115, 1.381, 1.115, 1.381, -2.195, 1.325, -2.195, 1.381, -2.195, 1.381, 1.115, 1.325, 1.115, 1.41, -2.195, 1.41, 1.115, 1.398, 1.115, 1.398, -2.195, 3.561, -2.195, 3.575, -2.195, 3.575, 1.115, 3.561, 1.115, 3.605, -2.195, 3.605, 1.115, 3.575, 1.115, 3.575, -2.195, -2.095, -2.195, -2.095, 1.115, -2.194, 1.115, -2.194, -2.195, 3.543, -2.195, 3.561, -2.195, 3.561, 1.115, 3.543, 1.115, 1.483, -2.195, 1.483, 1.115, 1.466, 1.115, 1.466, -2.195, 1.41, -2.195, 1.466, -2.195, 1.466, 1.115, 1.41, 1.115, 1.495, -2.195, 1.495, 1.115, 1.483, 1.115, 1.483, -2.195, 3.623, -2.195, 3.636, -2.195, 3.636, 1.115, 3.623, 1.115, 3.666, -2.195, 3.666, 1.115, 3.636, 1.115, 3.636, -2.195, -0.206, -2.195, -0.206, 1.115, -0.3054, 1.115, -0.3054, -2.195, 3.605, -2.195, 3.623, -2.195, 3.623, 1.115, 3.605, 1.115, 0.8878, -2.195, 0.8878, 1.115, 0.8714, 1.115, 0.8714, -2.195, 0.8153, -2.195, 0.8714, -2.195, 0.8714, 1.115, 0.8153, 1.115, 0.9003, -2.195, 0.9003, 1.115, 0.8878, 1.115, 0.8878, -2.195, 3.376, -2.195, 3.389, -2.195, 3.389, 1.115, 3.376, 1.115, 3.419, -2.195, 3.419, 1.115, 3.389, 1.115, 3.389, -2.195, 0.291, -2.195, 0.291, 1.115, 0.1916, 1.115, 0.1916, -2.195, 3.357, -2.195, 3.376, -2.195, 3.376, 1.115, 3.357, 1.115, 0.8029, -2.195, 0.8029, 1.115, 0.7864, 1.115, 0.7864, -2.195, 0.7303, -2.195, 0.7864, -2.195, 0.7864, 1.115, 0.7303, 1.115, 0.8153, -2.195, 0.8153, 1.115, 0.8029, 1.115, 0.8029, -2.195, 3.5, -2.195, 3.513, -2.195, 3.513, 1.115, 3.5, 1.115, 3.543, -2.195, 3.543, 1.115, 3.513, 1.115, 3.513, -2.195, 0.09221, -2.195, 0.09221, 1.115, -0.007199, 1.115, -0.007198, -2.195, 3.481, -2.195, 3.5, -2.195, 3.5, 1.115, 3.481, 1.115, 0.5479, -2.195, 0.5479, 1.115, 0.5314, 1.115, 0.5314, -2.195, 0.4754, -2.195, 0.5314, -2.195, 0.5314, 1.115, 0.4754, 1.115, 0.5604, -2.195, 0.5604, 1.115, 0.5479, 1.115, 0.5479, -2.195, 3.128, -2.195, 3.142, -2.195, 3.142, 1.115, 3.128, 1.115, 3.172, -2.195, 3.172, 1.115, 3.142, 1.115, 3.142, -2.195, -0.3054, -2.195, -0.3054, 1.115, -0.4048, 1.115, -0.4048, -2.195, 3.11, -2.195, 3.128, -2.195, 3.128, 1.115, 3.11, 1.115, 2.587, -2.195, 2.587, 1.115, 2.571, 1.115, 2.571, -2.195, 2.515, -2.195, 2.571, -2.195, 2.571, 1.115, 2.515, 1.115, 2.6, -2.195, 2.6, 1.115, 2.587, 1.115, 2.587, -2.195, -1.455, 4.424, -1.468, 4.424, -1.468, 1.115, -1.455, 1.115, -1.498, 4.424, -1.498, 1.115, -1.468, 1.115, -1.468, 4.424, -0.5042, -2.195, -0.5042, 1.115, -0.6036, 1.115, -0.6036, -2.195, -1.436, 4.424, -1.455, 4.424, -1.455, 1.115, -1.436, 1.115, 2.842, -2.195, 2.842, 1.115, 2.826, 1.115, 2.826, -2.195, 2.77, -2.195, 2.826, -2.195, 2.826, 1.115, 2.77, 1.115, 2.855, -2.195, 2.855, 1.115, 2.842, 1.115, 2.842, -2.195, 3.314, -2.195, 3.327, -2.195, 3.327, 1.115, 3.314, 1.115, 3.357, -2.195, 3.357, 1.115, 3.327, 1.115, 3.327, -2.195, -0.8024, -2.195, -0.8024, 1.115, -0.9018, 1.115, -0.9018, -2.195, 3.295, -2.195, 3.314, -2.195, 3.314, 1.115, 3.295, 1.115, 2.757, -2.195, 2.757, 1.115, 2.741, 1.115, 2.741, -2.195, 2.685, -2.195, 2.741, -2.195, 2.741, 1.115, 2.685, 1.115, 2.77, -2.195, 2.77, 1.115, 2.757, 1.115, 2.757, -2.195, -1.99, 4.424, -2.003, 4.424, -2.003, 1.115, -1.99, 1.115, -2.033, 4.424, -2.033, 1.115, -2.003, 1.115, -2.003, 4.424, -0.9018, -2.195, -0.9018, 1.115, -1.001, 1.115, -1.001, -2.195, -1.971, 4.424, -1.99, 4.424, -1.99, 1.115, -1.971, 1.115, 2.417, -2.195, 2.417, 1.115, 2.401, 1.115, 2.401, -2.195, 2.345, -2.195, 2.401, -2.195, 2.401, 1.115, 2.345, 1.115, 2.43, -2.195, 2.43, 1.115, 2.417, 1.115, 2.417, -2.195, -2.772, 1.115, -2.759, 1.115, -2.759, 4.424, -2.772, 4.424, -2.729, 1.115, -2.729, 4.424, -2.759, 4.424, -2.759, 1.115, -1.101, -2.195, -1.101, 1.115, -1.2, 1.115, -1.2, -2.195, -2.791, 1.115, -2.772, 1.115, -2.772, 4.424, -2.791, 4.424, 2.247, -2.195, 2.247, 1.115, 2.231, 1.115, 2.231, -2.195, 2.175, -2.195, 2.231, -2.195, 2.231, 1.115, 2.175, 1.115, 2.26, -2.195, 2.26, 1.115, 2.247, 1.115, 2.247, -2.195, -2.524, 1.115, -2.511, 1.115, -2.511, 4.424, -2.524, 4.424, -2.481, 1.115, -2.481, 4.424, -2.511, 4.424, -2.511, 1.115, -1.2, -2.195, -1.2, 1.115, -1.299, 1.115, -1.299, -2.195, -2.543, 1.115, -2.524, 1.115, -2.524, 4.424, -2.543, 4.424, 1.993, -2.195, 1.993, 1.115, 1.976, 1.115, 1.976, -2.195, 1.92, -2.195, 1.976, -2.195, 1.976, 1.115, 1.92, 1.115, 2.005, -2.195, 2.005, 1.115, 1.993, 1.115, 1.993, -2.195, -2.586, 1.115, -2.573, 1.115, -2.573, 4.424, -2.586, 4.424, -2.543, 1.115, -2.543, 4.424, -2.573, 4.424, -2.573, 1.115, -1.399, -2.195, -1.399, 1.115, -1.498, 1.115, -1.498, -2.195, -2.605, 1.115, -2.586, 1.115, -2.586, 4.424, -2.605, 4.424, 2.672, -2.195, 2.672, 1.115, 2.656, 1.115, 2.656, -2.195, 2.6, -2.195, 2.656, -2.195, 2.656, 1.115, 2.6, 1.115, 2.685, -2.195, 2.685, 1.115, 2.672, 1.115, 2.672, -2.195, -1.939, 1.115, -1.926, 1.115, -1.926, 4.424, -1.939, 4.424, -1.896, 1.115, -1.896, 4.424, -1.926, 4.424, -1.926, 1.115, -1.498, -2.195, -1.498, 1.115, -1.598, 1.115, -1.598, -2.195, -1.958, 1.115, -1.939, 1.115, -1.939, 4.424, -1.958, 4.424, 1.823, -2.195, 1.823, 1.115, 1.806, 1.115, 1.806, -2.195, 1.75, -2.195, 1.806, -2.195, 1.806, 1.115, 1.75, 1.115, 1.835, -2.195, 1.835, 1.115, 1.823, 1.115, 1.823, -2.195, -2.401, 1.115, -2.388, 1.115, -2.388, 4.424, -2.401, 4.424, -2.357, 1.115, -2.357, 4.424, -2.388, 4.424, -2.388, 1.115, -1.697, -2.195, -1.697, 1.115, -1.796, 1.115, -1.796, -2.195, -2.419, 1.115, -2.401, 1.115, -2.401, 4.424, -2.419, 4.424, 2.927, -2.195, 2.927, 1.115, 2.911, 1.115, 2.911, -2.195, 2.855, -2.195, 2.911, -2.195, 2.911, 1.115, 2.855, 1.115, 2.94, -2.195, 2.94, 1.115, 2.927, 1.115, 2.927, -2.195, -2.339, 1.115, -2.326, 1.115, -2.326, 4.424, -2.339, 4.424, -2.296, 1.115, -2.296, 4.424, -2.326, 4.424, -2.326, 1.115, -1.796, -2.195, -1.796, 1.115, -1.896, 1.115, -1.896, -2.195, -2.357, 1.115, -2.339, 1.115, -2.339, 4.424, -2.357, 4.424, 3.097, -2.195, 3.097, 1.115, 3.081, 1.115, 3.081, -2.195, 3.025, -2.195, 3.081, -2.195, 3.081, 1.115, 3.025, 1.115, 3.11, -2.195, 3.11, 1.115, 3.097, 1.115, 3.097, -2.195, -2.076, 1.115, -2.063, 1.115, -2.063, 4.424, -2.076, 4.424, -2.033, 1.115, -2.033, 4.424, -2.063, 4.424, -2.063, 1.115, -1.995, -2.195, -1.995, 1.115, -2.095, 1.115, -2.095, -2.195, -2.095, 1.115, -2.076, 1.115, -2.076, 4.424, -2.095, 4.424, 0.7179, -2.195, 0.7179, 1.115, 0.7014, 1.115, 0.7014, -2.195, 0.6454, -2.195, 0.7014, -2.195, 0.7014, 1.115, 0.6454, 1.115, 0.7303, -2.195, 0.7303, 1.115, 0.7179, 1.115, 0.7179, -2.195, -1.877, 1.115, -1.864, 1.115, -1.864, 4.424, -1.877, 4.424, -1.834, 1.115, -1.834, 4.424, -1.864, 4.424, -1.864, 1.115, -2.293, -2.195, -2.293, 1.115, -2.393, 1.115, -2.393, -2.195, -1.896, 1.115, -1.877, 1.115, -1.877, 4.424, -1.896, 4.424, 3.012, -2.195, 3.012, 1.115, 2.996, 1.115, 2.996, -2.195, 2.94, -2.195, 2.996, -2.195, 2.996, 1.115, 2.94, 1.115, 3.025, -2.195, 3.025, 1.115, 3.012, 1.115, 3.012, -2.195, -1.753, 1.115, -1.74, 1.115, -1.74, 4.424, -1.753, 4.424, -1.71, 1.115, -1.71, 4.424, -1.74, 4.424, -1.74, 1.115, -2.393, -2.195, -2.393, 1.115, -2.492, 1.115, -2.492, -2.195, -1.772, 1.115, -1.753, 1.115, -1.753, 4.424, -1.772, 4.424, 0.4629, -2.195, 0.4629, 1.115, 0.4465, 1.115, 0.4465, -2.195, 0.3904, -2.195, 0.4465, -2.195, 0.4465, 1.115, 0.3904, 1.115, 0.4754, -2.195, 0.4754, 1.115, 0.4629, 1.115, 0.4629, -2.195, -2.277, 1.115, -2.264, 1.115, -2.264, 4.424, -2.277, 4.424, -2.234, 1.115, -2.234, 4.424, -2.264, 4.424, -2.264, 1.115, -2.691, -2.195, -2.691, 1.115, -2.791, 1.115, -2.791, -2.195, -2.296, 1.115, -2.277, 1.115, -2.277, 4.424, -2.296, 4.424, 0.4754, -2.195, -2.296, 1.115, -2.296, 4.424, 0.4754, 1.115])
me_cube_143.materials.append(mat_bunkermetalpolishedgrey)
me_cube_143.use_remesh_fix_poles = True
me_cube_143.use_remesh_preserve_attributes = False
me_cube_143.update()

# ---- objects
ob_doorrotate = bpy.data.objects.new('DoorRotate', me_door1_006)
ob_doorframe1 = bpy.data.objects.new('DoorFrame1', me_cube_092)
ob_doorframe0 = bpy.data.objects.new('DoorFrame0', me_cube_096)
ob_doorslide = bpy.data.objects.new('DoorSlide', me_cube_143)

# ---- transforms, parenting, visibility, modifiers, constraints
ob_doorrotate.location = (0.0, 0.0, 0.0)
ob_doorrotate.rotation_euler = (0.0, 0.0, -1.518)
ob_doorrotate.lineart.crease_threshold = 0.0
_m = ob_doorrotate.modifiers.new('Auto Smooth', 'NODES')
_m.node_group = ng_auto_smooth
_gi = [s.identifier for s in ng_auto_smooth.interface.items_tree if s.item_type == 'SOCKET' and s.in_out == 'INPUT']
_m[_gi[1]] = 0.5236  # Angle
ob_doorframe1.location = (0.0, 3.0, 0.0)
ob_doorframe1.rotation_euler = (0.0, -0.0, -3.142)
ob_doorframe0.location = (0.0, 0.4, 0.0)
ob_doorslide.location = (0.0, 3.0, 1.439)
_m = ob_doorslide.modifiers.new('Auto Smooth', 'NODES')
_m.node_group = ng_auto_smooth
_gi = [s.identifier for s in ng_auto_smooth.interface.items_tree if s.item_type == 'SOCKET' and s.in_out == 'INPUT']
_m[_gi[1]] = 0.8936  # Angle

# ---- collection membership
scene.collection.objects.link(ob_doorrotate)
scene.collection.objects.link(ob_doorframe1)
scene.collection.objects.link(ob_doorframe0)
scene.collection.objects.link(ob_doorslide)

# ---- scene / render settings (as saved in the file)
scene.frame_start = 1; scene.frame_end = 250; scene.frame_set(1)
scene.render.engine = 'BLENDER_EEVEE_NEXT'
scene.cycles.sampling_pattern = 'TABULATED_SOBOL'
scene.cycles.use_light_tree = False
scene.view_settings.view_transform = 'Filmic'
bpy.context.view_layer.update()

# ---- added for rendering (the .blend has no active camera and no usable light): camera, sun
cam_auto = bpy.data.cameras.new('AutoCamera')
cam_auto.lens = 50.0
cam_auto.sensor_width = 36.0
cam_auto.clip_end = 1000.0
ob_auto_camera = bpy.data.objects.new('AutoCamera', cam_auto)
scene.collection.objects.link(ob_auto_camera)
ob_auto_camera.location = (4.14712, -3.23662, 4.57107)
ob_auto_camera.rotation_euler = (1.09748, -7.21219e-08, 0.694738)
scene.camera = ob_auto_camera
light_auto_sun = bpy.data.lights.new('AutoSun', 'SUN')
light_auto_sun.energy = 3.0
light_auto_sun.angle = 0.0523599
ob_auto_sun = bpy.data.objects.new('AutoSun', light_auto_sun)
scene.collection.objects.link(ob_auto_sun)
ob_auto_sun.rotation_euler = (0.872665, 0.174533, 0.523599)
bpy.context.view_layer.update()
